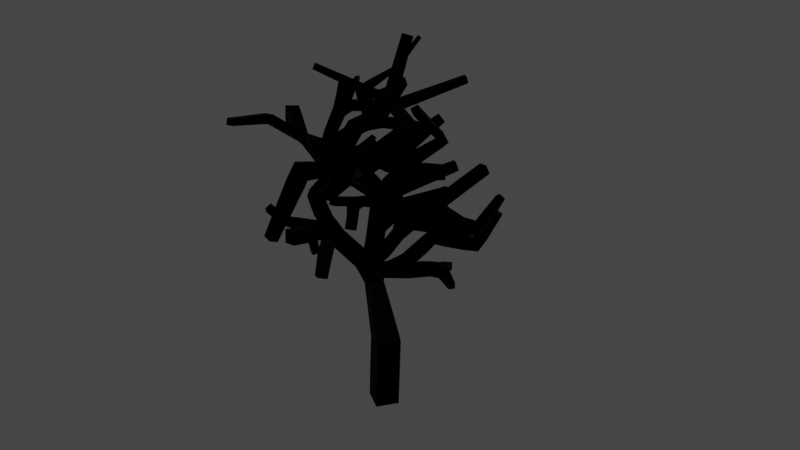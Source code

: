 # Source: tree7.blend  (saved by Blender 3.3.6; exported with 4.5.12 LTS)
import bpy
from mathutils import Matrix  # noqa: F401  (used for matrix-valued properties, if any)

bpy.ops.wm.read_factory_settings(use_empty=True)
scene = bpy.context.scene
scene.name = 'Scene'

# ---- collections
col_collection = bpy.data.collections.new('Collection'); scene.collection.children.link(col_collection)

# ---- materials (node trees are filled in below, after node groups)
mat_material = bpy.data.materials.new('Material')
mat_material.alpha_threshold = 0.0
mat_material.use_transparent_shadow = False
mat_material.roughness = 0.5
mat_material.line_color = (0.0, 0.0, 0.0, 1.0)

# ---- material node trees
mat_material.use_nodes = True; mat_material.node_tree.nodes.clear()
_N = mat_material.node_tree.nodes; _L = mat_material.node_tree.links
n0 = _N.new('ShaderNodeOutputMaterial'); n0.name = 'Material Output'; n0.location = (300, 300)
n1 = _N.new('ShaderNodeBsdfPrincipled'); n1.name = 'Principled BSDF'; n1.location = (10, 300)
n1.distribution = 'GGX'
n1.subsurface_method = 'RANDOM_WALK_SKIN'
n1.inputs[0].default_value = (0.0, 0.0, 0.0, 1.0)
n1.inputs[3].default_value = 1.45
n1.inputs[13].default_value = 0.01181
n1.inputs[27].default_value = (0.0, 0.0, 0.0, 1.0)
n1.inputs[28].default_value = 1.0
_L.new(n1.outputs[0], n0.inputs[0])
n0.is_active_output = True

# ---- world
world_world = bpy.data.worlds.new('World'); scene.world = world_world
world_world.use_nodes = True; world_world.node_tree.nodes.clear()
_N = world_world.node_tree.nodes; _L = world_world.node_tree.links
n0 = _N.new('ShaderNodeOutputWorld'); n0.name = 'World Output'; n0.location = (300, 300)
n1 = _N.new('ShaderNodeBackground'); n1.name = 'Background'; n1.location = (10, 300)
n1.inputs[0].default_value = (0.05088, 0.05088, 0.05088, 1.0)
_L.new(n1.outputs[0], n0.inputs[0])
n0.is_active_output = True
world_world.color = (0.05088, 0.05088, 0.05088)
world_world.use_sun_shadow = False
world_world.sun_shadow_jitter_overblur = 0.0

# ---- meshes
me_cube = bpy.data.meshes.new('Cube')
me_cube.from_pydata([(0.2539, 0.05872, -0.0344), (0.05429, -0.2549, -0.0344), (-0.2539, -0.05872, 0.0344), (-0.05429, 0.2549, 0.0344), (0.435, -0.05812, 1.135), (0.2341, -0.3702, 1.114), (-0.07832, -0.1689, 1.11), (0.1225, 0.1432, 1.131), (-1.558, 0.01576, 2.535), (-1.489, 0.1597, 2.546), (-1.59, 0.1997, 2.663), (-1.659, 0.05569, 2.653), (-1.532, 0.04818, 3.106), (-1.412, 0.1823, 3.053), (-1.303, 0.1425, 3.2), (-1.423, 0.008394, 3.253), (-0.7097, -0.424, 2.005), (-0.8569, -0.4865, 2.005), (-0.8064, -0.6055, 2.099), (-0.6591, -0.5429, 2.099), (0.7528, -0.6528, 3.546), (0.6173, -0.4839, 3.546), (0.7611, -0.3684, 3.659), (0.8967, -0.5374, 3.659), (1.16, -0.04843, 2.89), (1.268, -0.2183, 2.9), (1.216, -0.24, 3.093), (1.108, -0.0701, 3.084), (-1.16, -0.4244, 4.124), (-1.113, -0.2968, 4.121), (-1.089, -0.3016, 4.254), (-1.136, -0.4292, 4.258), (-0.6866, -0.391, 3.835), (-0.8934, -0.3347, 3.804), (-0.8755, -0.184, 3.959), (-0.6686, -0.2402, 3.99), (-1.567, -0.4926, 2.745), (-1.652, -0.4035, 2.758), (-1.601, -0.3691, 2.866), (-1.515, -0.4583, 2.853), (-1.596, 0.1764, 2.051), (-1.536, 0.2795, 2.075), (-1.642, 0.3346, 2.1), (-1.701, 0.2315, 2.076), (1.634, 0.3125, 2.769), (1.756, 0.1605, 2.78), (1.697, 0.1257, 2.962), (1.575, 0.2777, 2.952), (1.047, 0.28, 2.329), (1.155, 0.3223, 2.329), (1.145, 0.3481, 2.442), (1.036, 0.3059, 2.442), (1.775, -0.4279, 2.398), (1.717, -0.5027, 2.398), (1.722, -0.5067, 2.493), (1.78, -0.4319, 2.493), (1.921, 0.5197, 3.295), (1.979, 0.4482, 3.3), (1.92, 0.4045, 3.356), (1.862, 0.476, 3.351), (1.443, -0.5587, 3.581), (1.411, -0.4082, 3.581), (1.538, -0.3815, 3.664), (1.57, -0.532, 3.664), (2.246, -0.3892, 3.306), (2.24, -0.5431, 3.307), (2.166, -0.5394, 3.441), (2.171, -0.3856, 3.44), (1.297, -0.488, 3.527), (1.162, -0.6581, 3.527), (1.021, -0.5468, 3.648), (1.156, -0.3768, 3.648), (1.277, 0.2036, 3.914), (1.328, 0.1504, 3.914), (1.33, 0.1526, 3.987), (1.28, 0.2057, 3.987), (0.8803, 0.5772, 4.248), (0.9813, 0.5197, 4.212), (0.9344, 0.4138, 4.25), (0.8334, 0.4714, 4.286), (0.8084, 0.6649, 4.476), (0.8639, 0.5146, 4.476), (0.7708, 0.4802, 4.601), (0.7153, 0.6305, 4.601), (-0.0375, -0.1213, 4.158), (0.02726, -0.03383, 4.158), (0.05907, -0.05736, 4.259), (-0.005693, -0.1449, 4.259), (-0.2538, 0.9288, 4.187), (-0.104, 0.8636, 4.187), (-0.08792, 0.9006, 4.346), (-0.2377, 0.9658, 4.346), (-0.7959, 0.4781, 4.843), (-0.7003, 0.5975, 4.757), (-0.5551, 0.5355, 4.833), (-0.6508, 0.416, 4.919), (-0.486, 1.098, 5.141), (-0.4498, 1.123, 5.088), (-0.3942, 1.091, 5.111), (-0.4303, 1.066, 5.164), (-1.873, 0.001989, 4.333), (-1.744, 0.1751, 4.315), (-1.767, 0.2144, 4.527), (-1.896, 0.04126, 4.545), (-1.054, 0.6142, 4.94), (-0.8773, 0.5812, 4.94), (-0.9087, 0.4135, 4.995), (-1.085, 0.4465, 4.995), (-1.706, 1.518, 4.741), (-1.647, 1.553, 4.741), (-1.642, 1.544, 4.809), (-1.701, 1.51, 4.809), (-2.155, 0.2767, 4.061), (-2.069, 0.3789, 4.053), (-2.129, 0.4368, 4.158), (-2.215, 0.3346, 4.165), (-1.722, 0.8711, 3.796), (-1.638, 0.9375, 3.796), (-1.618, 0.9124, 3.898), (-1.702, 0.846, 3.898), (-1.638, -0.09379, 3.338), (-1.684, -0.003058, 3.338), (-1.712, -0.01716, 3.436), (-1.665, -0.1079, 3.436), (-0.9201, -0.5461, 4.178), (-1.048, -0.5059, 4.153), (-1.037, -0.4106, 4.249), (-0.9092, -0.4507, 4.275), (0.2067, -0.1319, 2.839), (0.06248, -0.157, 2.839), (0.06934, -0.1964, 2.98), (0.2136, -0.1713, 2.98), (0.3187, -1.263, 3.572), (0.1949, -1.252, 3.572), (0.1976, -1.222, 3.693), (0.3214, -1.233, 3.693), (-0.1432, 0.5922, 3.468), (0.03635, 0.5735, 3.46), (0.0423, 0.552, 3.639), (-0.1373, 0.5707, 3.647), (-1.653, 0.8193, 3.389), (-1.573, 0.85, 3.34), (-1.52, 0.8424, 3.422), (-1.6, 0.8116, 3.471), (0.3955, 1.242, 3.095), (0.5735, 1.137, 3.095), (0.5595, 1.113, 3.3), (0.3815, 1.218, 3.3), (-1.34, 0.9617, 4.011), (-1.124, 0.9823, 4.007), (-1.114, 0.9079, 4.211), (-1.33, 0.8873, 4.214), (-1.375, 1.526, 4.049), (-1.16, 1.551, 4.046), (-1.151, 1.492, 4.254), (-1.366, 1.467, 4.257), (-1.305, 1.095, 3.563), (-1.088, 1.109, 3.563), (-1.087, 1.087, 3.778), (-1.303, 1.072, 3.778), (-0.1683, -1.259, 3.918), (-0.3849, -1.257, 3.918), (-0.386, -1.311, 4.127), (-0.1695, -1.314, 4.128), (-1.05, -1.091, 4.561), (-1.186, -1.097, 4.566), (-1.183, -1.045, 4.692), (-1.047, -1.039, 4.687), (0.3695, -0.8935, 3.122), (0.2468, -0.9136, 3.122), (0.2657, -1.029, 3.164), (0.3884, -1.009, 3.164), (-0.955, -0.8747, 2.631), (-1.169, -0.8397, 2.631), (-1.166, -0.823, 2.847), (-0.9523, -0.858, 2.847), (-1.638, -0.7517, 3.01), (-1.738, -0.6881, 3.046), (-1.669, -0.624, 3.127), (-1.568, -0.6877, 3.091), (-0.2515, -0.7157, 3.422), (-0.3815, -0.7726, 3.422), (-0.378, -0.7806, 3.563), (-0.248, -0.7237, 3.563), (0.7401, 1.028, 3.678), (0.8496, 0.9369, 3.678), (0.8214, 0.9031, 3.813), (0.712, 0.9943, 3.813), (-1.121, 1.825, 4.257), (-0.9588, 1.771, 4.26), (-0.9652, 1.761, 4.43), (-1.127, 1.815, 4.427), (-0.3549, -0.8434, 5.371), (-0.4443, -0.7961, 5.371), (-0.4219, -0.7538, 5.46), (-0.3326, -0.8011, 5.46), (-0.7504, -2.101, 4.749), (-0.8459, -2.129, 4.76), (-0.8405, -2.111, 4.858), (-0.7449, -2.083, 4.847), (-0.02408, -2.079, 3.199), (-0.1685, -2.099, 3.187), (-0.164, -2.197, 3.295), (-0.01957, -2.177, 3.307), (2.612, -0.4086, 3.846), (2.61, -0.5075, 3.849), (2.53, -0.5048, 3.907), (2.532, -0.406, 3.904), (-1.122, 1.944, 3.834), (-0.9852, 1.969, 3.834), (-0.9804, 1.942, 3.97), (-1.117, 1.917, 3.97), (-1.492, 2.393, 4.545), (-1.334, 2.419, 4.546), (-1.323, 2.345, 4.687), (-1.48, 2.319, 4.686), (0.09772, 1.397, 3.355), (0.2704, 1.344, 3.347), (0.2848, 1.365, 3.526), (0.1122, 1.418, 3.534), (1.282, 0.9626, 3.72), (1.429, 0.9168, 3.72), (1.411, 0.8566, 3.861), (1.264, 0.9025, 3.861), (-0.342, 2.767, 4.64), (-0.2432, 2.69, 4.635), (-0.2611, 2.658, 4.755), (-0.36, 2.735, 4.761), (0.2415, 0.5768, 5.727), (0.3593, 0.5227, 5.727), (0.3082, 0.4116, 5.77), (0.1905, 0.4658, 5.77), (-0.4066, 1.549, 5.547), (-0.3682, 1.583, 5.502), (-0.3123, 1.551, 5.526), (-0.3507, 1.517, 5.571), (-0.4462, 0.9818, 2.756), (-0.2353, 1.031, 2.756), (-0.2598, 1.136, 2.943), (-0.4707, 1.087, 2.943), (-1.968, 2.112, 3.586), (-1.888, 2.139, 3.537), (-1.837, 2.139, 3.62), (-1.917, 2.112, 3.669), (1.118, -0.355, 4.95), (1.201, -0.3924, 4.87), (1.115, -0.4543, 4.81), (1.032, -0.4169, 4.891), (0.2985, 0.03034, 0.2462), (0.09887, -0.2832, 0.2462), (-0.2093, -0.0871, 0.315), (-0.009703, 0.2265, 0.315), (0.343, 0.001965, 0.5268), (0.1435, -0.3116, 0.5268), (-0.1647, -0.1155, 0.5956), (0.03488, 0.1981, 0.5956), (0.3876, -0.02641, 0.8074), (0.188, -0.34, 0.8074), (-0.1201, -0.1438, 0.8762), (0.07946, 0.1697, 0.8762), (0.3054, -0.05977, 1.543), (0.135, -0.3281, 1.507), (-0.1254, -0.1541, 1.442), (0.045, 0.1143, 1.478), (0.2153, -0.06054, 1.807), (0.06512, -0.2972, 1.775), (-0.1645, -0.1437, 1.718), (-0.01423, 0.09291, 1.75), (0.1347, -0.06124, 2.044), (0.002515, -0.2694, 2.016), (-0.1995, -0.1344, 1.965), (-0.06729, 0.07376, 1.993), (-0.2176, 0.03066, 2.393), (0.00702, 0.09635, 2.34), (0.009575, -0.1374, 2.444), (-0.1951, -0.1763, 2.431), (-0.2443, 0.1129, 2.547), (-0.03314, 0.1609, 2.547), (0.01175, -0.03645, 2.624), (-0.1994, -0.08449, 2.624), (-0.2593, 0.1789, 2.725), (-0.04816, 0.2269, 2.725), (-0.003268, 0.02956, 2.802), (-0.2145, -0.01847, 2.802), (-0.2744, 0.2449, 2.903), (-0.06317, 0.2929, 2.903), (-0.01828, 0.09558, 2.98), (-0.2295, 0.04754, 2.98), (-0.2971, 0.3436, 3.097), (-0.08607, 0.3923, 3.097), (-0.07305, 0.1887, 3.15), (-0.2445, 0.1136, 3.158), (-0.03789, 0.107, 3.337), (-0.2521, 0.07517, 3.337), (-0.2873, 0.1937, 3.492), (-0.05853, 0.246, 3.501), (-0.01686, -0.0347, 3.459), (-0.2311, -0.0665, 3.459), (-0.2517, 0.07256, 3.624), (-0.0375, 0.1044, 3.624), (0.004171, -0.1764, 3.581), (-0.2101, -0.2082, 3.581), (-0.2307, -0.06911, 3.746), (-0.01647, -0.03731, 3.746), (0.1299, -0.07573, 2.348), (-0.1144, 0.01365, 2.442), (0.1273, 0.1512, 2.451), (0.233, -0.03292, 2.451), (0.08787, -0.1163, 2.582), (-0.01787, 0.06787, 2.582), (0.2212, 0.2039, 2.591), (0.3259, 0.0216, 2.591), (0.1822, -0.06093, 2.72), (0.07745, 0.1214, 2.72), (0.3143, 0.2562, 2.729), (0.418, 0.07568, 2.729), (0.2757, -0.006043, 2.857), (0.172, 0.1745, 2.857), (-0.3069, -0.2021, 2.224), (-0.3069, 0.01447, 2.224), (-0.477, -0.2021, 2.314), (-0.477, 0.01447, 2.314), (-0.3759, 0.01447, 2.506), (-0.3759, -0.2021, 2.506), (-0.6471, -0.2021, 2.404), (-0.6471, 0.01447, 2.404), (-0.5461, 0.01447, 2.595), (-0.5461, -0.2021, 2.595), (-0.8173, -0.2021, 2.494), (-0.8173, 0.01447, 2.494), (-0.7162, 0.01447, 2.685), (-0.7162, -0.2021, 2.685), (-1.162, -0.122, 2.588), (-1.086, 0.05815, 2.556), (-1.103, 0.07313, 2.743), (-1.16, -0.1079, 2.776), (-1.303, -0.0753, 2.543), (-1.247, 0.1016, 2.543), (-1.268, 0.1083, 2.728), (-1.324, -0.06865, 2.728), (-1.449, -0.02221, 2.531), (-1.397, 0.1423, 2.531), (-1.417, 0.1484, 2.703), (-1.469, -0.01602, 2.703), (-0.9649, 0.02932, 2.886), (-1.041, -0.1648, 2.886), (-1.289, -0.06346, 2.853), (-1.215, 0.1239, 2.853), (-1.088, 0.07402, 3.002), (-1.162, -0.1133, 3.002), (-1.401, -0.01551, 2.97), (-1.33, 0.1653, 2.97), (-1.208, 0.1172, 3.113), (-1.279, -0.06362, 3.113), (-0.8315, -0.08276, 2.465), (-1.018, -0.162, 2.465), (-0.9081, -0.3105, 2.585), (-0.7675, -0.2334, 2.584), (-0.7985, -0.1752, 2.34), (-0.9743, -0.2499, 2.34), (-0.914, -0.392, 2.453), (-0.7381, -0.3173, 2.453), (-0.7676, -0.2615, 2.224), (-0.9336, -0.332, 2.224), (-0.8766, -0.4661, 2.33), (-0.7107, -0.3956, 2.33), (-0.7382, -0.3441, 2.113), (-0.8946, -0.4105, 2.113), (-0.8409, -0.5369, 2.213), (-0.6845, -0.4704, 2.213), (0.1698, -0.08381, 2.177), (0.08602, -0.2835, 2.177), (0.03716, -0.263, 2.387), (0.3595, -0.1634, 2.229), (0.2758, -0.3631, 2.229), (0.2269, -0.3426, 2.439), (0.3107, -0.1429, 2.439), (0.5493, -0.243, 2.281), (0.4655, -0.4427, 2.281), (0.4166, -0.4222, 2.491), (0.5004, -0.2225, 2.491), (0.3371, -0.007704, 3.007), (0.1979, 0.1444, 3.007), (0.3299, 0.2652, 3.11), (0.4691, 0.113, 3.11), (0.2829, -0.05735, 3.135), (0.1376, 0.1125, 3.179), (0.2756, 0.2155, 3.238), (0.4148, 0.06339, 3.238), (0.6154, 0.09649, 2.904), (0.4827, -0.04411, 2.904), (0.437, -0.00105, 3.087), (0.5697, 0.1396, 3.087), (0.7255, -0.01484, 2.963), (0.6002, -0.1477, 2.963), (0.5571, -0.107, 3.136), (0.6824, 0.02584, 3.136), (0.8286, -0.119, 3.019), (0.7101, -0.2446, 3.019), (0.6693, -0.2061, 3.182), (0.7878, -0.08053, 3.182), (0.9273, -0.2187, 3.072), (0.8154, -0.3373, 3.072), (0.7769, -0.301, 3.226), (0.9081, -0.1786, 3.206), (0.8968, -0.5078, 3.26), (0.79, -0.3748, 3.26), (0.9059, -0.2594, 3.338), (1.031, -0.4331, 3.326), (0.8286, -0.5764, 3.395), (0.7082, -0.4264, 3.395), (0.8359, -0.3239, 3.496), (0.9563, -0.4739, 3.496), (1.1, -0.2856, 3.137), (1.082, -0.4527, 3.137), (1.046, -0.2826, 3.326), (1.278, -0.2947, 3.161), (1.258, -0.4818, 3.161), (1.223, -0.4781, 3.346), (1.243, -0.2909, 3.346), (1.482, -0.3051, 3.188), (1.46, -0.5153, 3.188), (1.42, -0.5111, 3.396), (1.443, -0.3008, 3.396), (0.3366, -0.1885, 3.275), (0.1505, -0.2038, 3.275), (0.1561, -0.1171, 3.442), (0.3329, -0.1437, 3.456), (0.3416, -0.3382, 3.319), (0.17, -0.3523, 3.319), (0.1666, -0.311, 3.486), (0.3382, -0.2969, 3.486), (0.3462, -0.4731, 3.359), (0.1875, -0.4861, 3.359), (0.1844, -0.4479, 3.514), (0.343, -0.4349, 3.514), (0.3504, -0.5992, 3.397), (0.2039, -0.6112, 3.397), (0.201, -0.5759, 3.54), (0.3475, -0.5639, 3.54), (0.3545, -0.7191, 3.433), (0.2195, -0.7301, 3.433), (0.2168, -0.6977, 3.564), (0.3518, -0.6866, 3.564), (0.1367, -0.07591, 3.223), (0.1603, 0.1309, 3.428), (0.06027, -0.07783, 3.234), (0.05511, 0.1283, 3.234), (0.08453, 0.1378, 3.467), (0.08898, -0.07711, 3.438), (0.7986, -0.2221, 2.353), (0.9001, -0.3957, 2.353), (0.9045, -0.4028, 2.53), (0.8048, -0.2218, 2.53), (0.9441, -0.1446, 2.372), (1.039, -0.3068, 2.372), (1.027, -0.314, 2.559), (0.9318, -0.1518, 2.559), (1.081, -0.07179, 2.389), (1.169, -0.2235, 2.389), (1.158, -0.2302, 2.565), (1.069, -0.07851, 2.565), (0.792, -0.47, 2.66), (0.6939, -0.2814, 2.66), (0.9525, -0.1491, 2.646), (1.049, -0.3342, 2.646), (0.921, -0.4007, 2.797), (0.8247, -0.2155, 2.797), (1.079, -0.0856, 2.783), (1.173, -0.2674, 2.783), (1.048, -0.3327, 2.932), (0.9531, -0.1509, 2.932), (-0.3911, 0.1595, 3.285), (-0.4242, 0.3735, 3.285), (-0.3349, 0.3873, 3.482), (-0.5778, 0.1306, 3.372), (-0.6109, 0.3446, 3.372), (-0.5216, 0.3584, 3.569), (-0.4885, 0.1444, 3.569), (-0.2181, 0.4011, 3.143), (0.01055, 0.286, 3.302), (-0.1066, 0.501, 3.301), (-0.146, 0.44, 3.072), (-0.0318, 0.2299, 3.095), (0.07891, 0.3268, 3.228), (-0.02467, 0.509, 3.228), (-0.2873, -0.4233, 3.825), (-0.3427, -0.241, 3.825), (-0.2426, -0.2105, 3.984), (-0.2093, -0.4092, 3.961), (-0.4159, -0.452, 3.923), (-0.4656, -0.2886, 3.923), (-0.3758, -0.2614, 4.066), (-0.3261, -0.4247, 4.066), (-0.5325, -0.4781, 4.012), (-0.577, -0.3319, 4.012), (-0.5097, -0.3134, 4.129), (-0.4522, -0.4537, 4.14), (0.1343, -0.2224, 3.785), (0.09448, -0.3994, 3.785), (0.0003053, -0.4233, 3.944), (0.05879, -0.2054, 3.949), (0.2447, -0.2598, 3.853), (0.2102, -0.4128, 3.853), (0.145, -0.3981, 3.995), (0.1794, -0.2452, 3.995), (0.3422, -0.2929, 3.914), (0.3126, -0.4247, 3.914), (0.2564, -0.412, 4.036), (0.286, -0.2803, 4.036), (-0.7642, -0.4776, 4.094), (-0.7456, -0.3403, 4.115), (-0.7281, -0.368, 4.246), (-0.7544, -0.4788, 4.23), (-0.8889, -0.4617, 4.103), (-0.8717, -0.3267, 4.103), (-0.8618, -0.328, 4.239), (-0.879, -0.4629, 4.239), (-1.014, -0.4458, 4.112), (-0.9963, -0.3108, 4.112), (-0.9865, -0.3121, 4.248), (-1.004, -0.447, 4.248), (-0.6379, -0.2802, 4.127), (-0.5629, -0.3456, 4.258), (-0.6694, -0.32, 4.253), (-0.625, -0.1502, 4.155), (-0.4833, -0.19, 4.155), (-0.4946, -0.2303, 4.296), (-0.6363, -0.1905, 4.296), (-0.5888, -0.008954, 4.195), (-0.4407, -0.05046, 4.195), (-0.4525, -0.09256, 4.342), (-0.6006, -0.05105, 4.342), (-0.5508, 0.1394, 4.236), (-0.3961, 0.09604, 4.236), (-0.4084, 0.05206, 4.39), (-0.5631, 0.09542, 4.39), (-0.5113, 0.2933, 4.28), (-0.3498, 0.248, 4.28), (-0.3626, 0.202, 4.441), (-0.5242, 0.2473, 4.441), (0.3363, -0.274, 3.994), (0.4648, -0.3036, 3.964), (0.4711, -0.3202, 4.088), (0.3517, -0.3029, 4.106), (0.341, -0.1823, 4.004), (0.4765, -0.1918, 4.004), (0.4739, -0.2287, 4.135), (0.3384, -0.2193, 4.135), (0.3422, -0.04549, 4.034), (0.4942, -0.05609, 4.034), (0.4913, -0.09754, 4.181), (0.3394, -0.08695, 4.181), (0.3437, 0.1134, 4.069), (0.5148, 0.1015, 4.069), (0.5116, 0.05479, 4.234), (0.3404, 0.06672, 4.234), (0.3453, 0.291, 4.108), (0.5379, 0.2776, 4.108), (0.5342, 0.2251, 4.294), (0.35, 0.2413, 4.328), (0.4692, -0.4388, 3.947), (0.484, -0.4386, 4.078), (0.5821, -0.2939, 3.922), (0.5843, -0.4491, 3.922), (0.6018, -0.4489, 4.076), (0.5996, -0.2937, 4.076), (-0.6488, -0.0219, 3.58), (-0.8645, -0.002758, 3.58), (-0.8597, 0.1132, 3.716), (-0.6381, 0.0986, 3.76), (-0.6636, -0.1896, 3.694), (-0.8794, -0.1705, 3.694), (-0.8687, -0.04995, 3.874), (-0.6529, -0.06909, 3.874), (-0.8774, 0.1087, 3.456), (-0.8753, 0.3253, 3.456), (-0.8708, 0.3719, 3.689), (-1.011, 0.11, 3.463), (-1.026, 0.3694, 3.476), (-1.03, 0.3544, 3.715), (-0.9998, 0.1099, 3.68), (-1.083, -0.2771, 2.604), (-1.067, -0.2613, 2.805), (-1.225, -0.3406, 2.656), (-1.304, -0.1884, 2.656), (-1.278, -0.1748, 2.825), (-1.199, -0.3271, 2.825), (-1.346, -0.3941, 2.687), (-1.417, -0.2568, 2.687), (-1.394, -0.2445, 2.84), (-1.322, -0.3819, 2.84), (-1.458, -0.4438, 2.717), (-1.522, -0.3204, 2.717), (-1.501, -0.3094, 2.854), (-1.437, -0.4328, 2.854), (-1.559, 0.05457, 2.415), (-1.486, 0.1807, 2.444), (-1.615, 0.2482, 2.474), (-1.688, 0.122, 2.445), (-1.572, 0.09746, 2.287), (-1.504, 0.2155, 2.314), (-1.624, 0.2786, 2.342), (-1.693, 0.1606, 2.315), (-1.584, 0.1377, 2.166), (-1.52, 0.2481, 2.192), (-1.633, 0.3072, 2.218), (-1.697, 0.1968, 2.193), (1.236, 0.0107, 2.857), (1.358, -0.1466, 2.867), (1.384, -0.1133, 3.062), (1.262, 0.04396, 3.052), (1.356, 0.101, 2.826), (1.477, -0.055, 2.836), (1.503, -0.02201, 3.03), (1.382, 0.134, 3.02), (1.475, 0.1906, 2.796), (1.595, 0.03582, 2.806), (1.621, 0.06854, 2.998), (1.5, 0.2233, 2.988), (1.138, -0.0003707, 2.384), (1.277, 0.0539, 2.384), (1.264, 0.08707, 2.53), (1.125, 0.0328, 2.53), (1.105, 0.09947, 2.365), (1.234, 0.1495, 2.365), (1.222, 0.18, 2.499), (1.094, 0.13, 2.499), (1.075, 0.192, 2.347), (1.193, 0.238, 2.347), (1.182, 0.2662, 2.47), (1.064, 0.2201, 2.47), (1.429, -0.1258, 2.404), (1.34, -0.2397, 2.404), (1.348, -0.2457, 2.548), (1.437, -0.1318, 2.548), (1.527, -0.2116, 2.402), (1.447, -0.3145, 2.402), (1.454, -0.3199, 2.533), (1.534, -0.2171, 2.533), (1.615, -0.2885, 2.401), (1.543, -0.3814, 2.401), (1.549, -0.3863, 2.518), (1.622, -0.2934, 2.518), (1.697, -0.3601, 2.399), (1.632, -0.4437, 2.399), (1.638, -0.4481, 2.505), (1.703, -0.3645, 2.505), (1.744, 0.3953, 2.952), (1.847, 0.2687, 2.961), (1.743, 0.1913, 3.06), (1.64, 0.3179, 3.051), (1.796, 0.4318, 3.052), (1.886, 0.3213, 3.061), (1.795, 0.2538, 3.147), (1.705, 0.3642, 3.138), (1.841, 0.4635, 3.14), (1.92, 0.3671, 3.147), (1.84, 0.3082, 3.223), (1.762, 0.4046, 3.215), (1.882, 0.4926, 3.22), (1.95, 0.409, 3.226), (1.881, 0.3579, 3.292), (1.813, 0.4415, 3.285), (1.511, -0.5629, 3.446), (1.472, -0.377, 3.446), (1.628, -0.344, 3.548), (1.667, -0.5299, 3.548), (1.901, -0.3439, 3.249), (1.889, -0.5469, 3.249), (1.874, -0.546, 3.451), (1.886, -0.343, 3.451), (2.066, -0.3669, 3.274), (2.055, -0.5441, 3.274), (2.042, -0.5433, 3.451), (2.053, -0.3661, 3.451), (1.115, -0.3745, 3.253), (1.01, -0.5084, 3.253), (0.8988, -0.4208, 3.348), (1.201, -0.4282, 3.383), (1.082, -0.5793, 3.383), (0.9568, -0.4805, 3.49), (1.076, -0.3294, 3.49), (0.8356, -0.1835, 3.926), (0.9261, -0.2877, 3.898), (0.9308, -0.2833, 4.053), (0.8241, -0.171, 4.053), (0.9178, -0.09395, 3.901), (1.013, -0.1935, 3.901), (1.017, -0.1896, 4.039), (0.922, -0.08999, 4.039), (1.002, -0.02438, 3.904), (1.086, -0.1131, 3.904), (1.09, -0.1096, 4.027), (1.006, -0.02085, 4.027), (1.078, 0.03843, 3.907), (1.153, -0.0405, 3.907), (1.156, -0.03736, 4.016), (1.081, 0.04157, 4.016), (1.148, 0.09665, 3.909), (1.215, 0.02681, 3.909), (1.217, 0.02959, 4.006), (1.151, 0.09943, 4.006), (1.214, 0.1515, 3.912), (1.273, 0.09018, 3.912), (1.275, 0.09261, 3.996), (1.217, 0.1539, 3.996), (0.6846, -0.1569, 3.954), (0.8419, -0.2398, 4.118), (0.6746, -0.205, 4.118), (0.7167, -0.02551, 4.0), (0.8747, -0.05834, 4.0), (0.8653, -0.1038, 4.155), (0.7072, -0.07097, 4.155), (0.7461, 0.09479, 4.042), (0.8957, 0.06372, 4.042), (0.8867, 0.02071, 4.188), (0.7372, 0.05177, 4.188), (0.7739, 0.2084, 4.081), (0.9154, 0.179, 4.081), (0.907, 0.1383, 4.22), (0.7654, 0.1677, 4.22), (0.8005, 0.3173, 4.119), (0.9344, 0.2895, 4.119), (0.9264, 0.251, 4.25), (0.7925, 0.2788, 4.25), (0.8263, 0.4226, 4.155), (0.9527, 0.3964, 4.155), (0.9451, 0.36, 4.279), (0.8187, 0.3863, 4.279), (0.6053, 0.6084, 4.288), (0.6729, 0.4255, 4.288), (0.5222, 0.3645, 4.46), (0.492, 0.5665, 4.441), (0.7103, 0.6376, 4.385), (0.7717, 0.4716, 4.385), (0.6688, 0.4336, 4.524), (0.6075, 0.5996, 4.524), (0.2332, 0.4004, 4.362), (0.3597, 0.5017, 4.48), (0.2802, 0.1902, 4.504), (0.1635, 0.3359, 4.504), (0.2814, 0.4303, 4.614), (0.3981, 0.2846, 4.614), (0.2071, 0.1398, 4.637), (0.09833, 0.2755, 4.637), (0.2082, 0.3635, 4.739), (0.317, 0.2278, 4.739), (0.265, -0.3481, 4.008), (0.2982, -0.3727, 4.113), (0.1881, -0.2905, 4.046), (0.255, -0.2001, 4.046), (0.2878, -0.2244, 4.15), (0.2209, -0.3148, 4.15), (0.1123, -0.2337, 4.083), (0.1785, -0.1442, 4.083), (0.2109, -0.1683, 4.187), (0.1448, -0.2577, 4.187), (0.03714, -0.1773, 4.121), (0.1026, -0.08884, 4.121), (0.1348, -0.1126, 4.223), (0.06929, -0.2011, 4.223), (-0.4223, 0.5527, 4.288), (-0.2645, 0.484, 4.288), (-0.2475, 0.5229, 4.455), (-0.4053, 0.5916, 4.455), (-0.3652, 0.68, 4.254), (-0.2102, 0.6125, 4.254), (-0.1935, 0.6508, 4.418), (-0.3486, 0.7183, 4.418), (-0.3092, 0.8051, 4.22), (-0.1568, 0.7388, 4.22), (-0.1404, 0.7764, 4.382), (-0.2928, 0.8427, 4.382), (-0.5847, 0.3805, 4.501), (-0.5248, 0.5451, 4.501), (-0.3899, 0.496, 4.602), (-0.4498, 0.3314, 4.602), (-0.6788, 0.4148, 4.645), (-0.6189, 0.5794, 4.645), (-0.484, 0.5303, 4.745), (-0.5439, 0.3657, 4.745), (-0.7008, 0.6948, 4.958), (-0.6316, 0.7271, 4.836), (-0.5147, 0.6569, 4.883), (-0.5839, 0.6246, 5.006), (-0.6466, 0.7969, 5.005), (-0.5865, 0.825, 4.898), (-0.485, 0.7641, 4.94), (-0.5451, 0.736, 5.046), (-0.6005, 0.8839, 5.044), (-0.5481, 0.9084, 4.952), (-0.4597, 0.8553, 4.988), (-0.5121, 0.8309, 5.08), (-0.5589, 0.9623, 5.08), (-0.5135, 0.9835, 5.0), (-0.4369, 0.9375, 5.031), (-0.4823, 0.9164, 5.111), (-0.5204, 1.035, 5.113), (-0.4815, 1.053, 5.044), (-0.4159, 1.014, 5.071), (-0.4547, 0.9955, 5.139), (-0.7967, -0.23, 4.191), (-0.6656, -0.1693, 4.191), (-0.6397, -0.2253, 4.321), (-0.7708, -0.286, 4.321), (-0.8527, -0.1148, 4.248), (-0.7172, -0.05206, 4.248), (-0.6904, -0.1099, 4.383), (-0.826, -0.1726, 4.383), (-0.9113, 0.005477, 4.309), (-0.7711, 0.07038, 4.309), (-0.7434, 0.01059, 4.448), (-0.8836, -0.05431, 4.448), (-0.9717, 0.1297, 4.371), (-0.8268, 0.1968, 4.371), (-0.7981, 0.135, 4.515), (-0.9431, 0.06788, 4.515), (-1.034, 0.2571, 4.435), (-0.8839, 0.3265, 4.435), (-0.8543, 0.2626, 4.584), (-1.004, 0.1932, 4.584), (-1.27, -0.3595, 4.155), (-1.192, -0.2371, 4.143), (-1.152, -0.2495, 4.283), (-1.23, -0.3718, 4.295), (-1.402, -0.2798, 4.192), (-1.315, -0.1453, 4.179), (-1.271, -0.1588, 4.333), (-1.358, -0.2934, 4.346), (-1.555, -0.1868, 4.236), (-1.46, -0.03808, 4.221), (-1.411, -0.05308, 4.391), (-1.507, -0.2019, 4.406), (-1.725, -0.08409, 4.283), (-1.619, 0.08041, 4.268), (-1.565, 0.06381, 4.456), (-1.671, -0.1007, 4.472), (-1.081, 0.5425, 4.656), (-0.91, 0.5289, 4.656), (-0.9268, 0.3332, 4.73), (-1.097, 0.3651, 4.73), (-1.06, 0.5705, 4.808), (-0.8869, 0.538, 4.808), (-0.9178, 0.373, 4.862), (-1.091, 0.4055, 4.862), (-1.193, 0.5616, 4.536), (-1.062, 0.6388, 4.536), (-1.05, 0.6193, 4.687), (-1.182, 0.5421, 4.687), (-1.261, 0.6888, 4.564), (-1.139, 0.7604, 4.564), (-1.129, 0.7423, 4.703), (-1.251, 0.6708, 4.703), (-1.32, 0.7975, 4.587), (-1.206, 0.8642, 4.587), (-1.196, 0.8474, 4.717), (-1.31, 0.7807, 4.717), (-1.372, 0.8956, 4.608), (-1.266, 0.9579, 4.608), (-1.257, 0.9422, 4.73), (-1.363, 0.8799, 4.73), (-1.421, 0.9865, 4.627), (-1.321, 1.045, 4.627), (-1.313, 1.03, 4.741), (-1.412, 0.9718, 4.741), (-1.467, 1.072, 4.646), (-1.374, 1.127, 4.646), (-1.366, 1.113, 4.752), (-1.459, 1.058, 4.752), (-1.51, 1.154, 4.663), (-1.424, 1.204, 4.663), (-1.416, 1.192, 4.762), (-1.503, 1.141, 4.762), (-1.552, 1.232, 4.68), (-1.471, 1.279, 4.68), (-1.464, 1.267, 4.772), (-1.545, 1.22, 4.772), (-1.592, 1.307, 4.696), (-1.517, 1.351, 4.696), (-1.511, 1.34, 4.782), (-1.586, 1.296, 4.782), (-1.631, 1.379, 4.711), (-1.562, 1.42, 4.711), (-1.556, 1.41, 4.791), (-1.625, 1.369, 4.791), (-1.669, 1.45, 4.726), (-1.605, 1.487, 4.726), (-1.599, 1.478, 4.8), (-1.663, 1.44, 4.8), (-1.97, 0.1012, 4.232), (-1.853, 0.2406, 4.222), (-1.934, 0.3196, 4.365), (-2.052, 0.1802, 4.375), (-2.068, 0.1934, 4.142), (-1.967, 0.3132, 4.133), (-2.037, 0.3811, 4.256), (-2.138, 0.2613, 4.265), (-1.369, 0.3596, 3.559), (-1.247, 0.4446, 3.579), (-1.187, 0.432, 3.739), (-1.295, 0.3005, 3.755), (-1.454, 0.4829, 3.617), (-1.322, 0.5873, 3.617), (-1.291, 0.5478, 3.777), (-1.423, 0.4434, 3.777), (-1.529, 0.5909, 3.667), (-1.41, 0.6847, 3.667), (-1.382, 0.6492, 3.811), (-1.501, 0.5554, 3.811), (-1.597, 0.6899, 3.712), (-1.491, 0.7741, 3.712), (-1.466, 0.7422, 3.842), (-1.572, 0.6581, 3.842), (-1.661, 0.7828, 3.755), (-1.566, 0.8579, 3.755), (-1.544, 0.8295, 3.871), (-1.639, 0.7544, 3.871), (-1.269, 0.05446, 3.426), (-1.348, 0.2104, 3.426), (-1.396, 0.1862, 3.593), (-1.316, 0.03023, 3.593), (-1.407, -0.001172, 3.393), (-1.475, 0.1303, 3.393), (-1.514, 0.1099, 3.534), (-1.447, -0.0216, 3.534), (-1.528, -0.04957, 3.365), (-1.584, 0.06061, 3.365), (-1.618, 0.04349, 3.483), (-1.561, -0.06669, 3.483), (-0.796, -0.4747, 4.002), (-0.9556, -0.4034, 3.945), (-0.9274, -0.2563, 4.051), (-0.7679, -0.3276, 4.108), (-0.8661, -0.519, 4.103), (-1.004, -0.4574, 4.054), (-0.9797, -0.3303, 4.146), (-0.8418, -0.3919, 4.195), (0.1552, 0.2848, 2.937), (-0.02995, 0.2526, 2.937), (0.164, 0.2343, 3.118), (0.1735, 0.1365, 2.902), (0.002958, 0.1067, 2.902), (0.01107, 0.06018, 3.069), (0.1817, 0.0899, 3.069), (0.1906, -0.001031, 2.87), (0.03345, -0.0284, 2.87), (0.04092, -0.07129, 3.023), (0.198, -0.04392, 3.023), (0.3465, -0.9496, 3.493), (0.2358, -0.9325, 3.473), (0.2254, -0.9085, 3.614), (0.3492, -0.9194, 3.614), (0.3372, -1.054, 3.52), (0.2134, -1.043, 3.52), (0.2161, -1.013, 3.64), (0.3399, -1.024, 3.64), (0.328, -1.159, 3.546), (0.2042, -1.148, 3.546), (0.2068, -1.118, 3.667), (0.3306, -1.129, 3.667), (-0.1192, 0.1995, 3.31), (0.07731, 0.2439, 3.316), (-0.1133, 0.1299, 3.497), (-0.1274, 0.3355, 3.364), (0.06483, 0.3517, 3.364), (0.07049, 0.2842, 3.545), (-0.1217, 0.2681, 3.545), (-0.1354, 0.4672, 3.417), (0.05073, 0.4828, 3.417), (0.05621, 0.4175, 3.592), (-0.1299, 0.4019, 3.592), (-1.573, 0.2671, 3.19), (-1.44, 0.3247, 3.111), (-1.349, 0.2997, 3.245), (-1.481, 0.242, 3.324), (-1.592, 0.3993, 3.238), (-1.472, 0.4514, 3.166), (-1.39, 0.4287, 3.287), (-1.509, 0.3767, 3.359), (-1.609, 0.5159, 3.28), (-1.501, 0.5631, 3.215), (-1.426, 0.5426, 3.324), (-1.534, 0.4954, 3.389), (-1.624, 0.6234, 3.318), (-1.527, 0.6661, 3.259), (-1.459, 0.6476, 3.359), (-1.557, 0.6049, 3.418), (-1.639, 0.7247, 3.355), (-1.551, 0.763, 3.302), (-1.49, 0.7464, 3.391), (-1.578, 0.708, 3.444), (0.04214, 0.6378, 3.0), (0.2201, 0.5337, 3.0), (0.2061, 0.5097, 3.205), (0.02813, 0.6139, 3.205), (0.1305, 0.7888, 3.024), (0.3084, 0.6846, 3.024), (0.2944, 0.6607, 3.229), (0.1165, 0.7648, 3.229), (0.2188, 0.9397, 3.048), (0.3968, 0.8356, 3.048), (0.3828, 0.8116, 3.252), (0.2048, 0.9158, 3.252), (0.3072, 1.091, 3.072), (0.4851, 0.9865, 3.072), (0.4711, 0.9626, 3.276), (0.2932, 1.067, 3.276), (-1.057, 0.4397, 3.598), (-1.289, 0.5562, 3.704), (-1.074, 0.5827, 3.704), (-1.059, 0.4551, 3.879), (-1.274, 0.4285, 3.879), (-1.307, 0.6992, 3.811), (-1.092, 0.7258, 3.811), (-1.076, 0.5982, 3.985), (-1.291, 0.5716, 3.985), (-1.325, 0.8423, 3.917), (-1.11, 0.8689, 3.917), (-1.094, 0.7412, 4.091), (-1.309, 0.7146, 4.091), (-1.35, 1.127, 4.019), (-1.134, 1.141, 4.014), (-1.128, 1.126, 4.23), (-1.344, 1.112, 4.235), (-1.362, 1.318, 4.032), (-1.146, 1.332, 4.028), (-1.14, 1.317, 4.244), (-1.356, 1.303, 4.248), (-1.259, 0.398, 3.489), (-1.257, 0.3754, 3.705), (-1.27, 0.5723, 3.508), (-1.054, 0.5865, 3.508), (-1.053, 0.5638, 3.723), (-1.269, 0.5496, 3.723), (-1.282, 0.7466, 3.526), (-1.066, 0.7607, 3.526), (-1.064, 0.7381, 3.742), (-1.28, 0.7239, 3.742), (-1.293, 0.9209, 3.545), (-1.077, 0.935, 3.545), (-1.076, 0.9124, 3.76), (-1.292, 0.8982, 3.76), (-0.02697, -0.5116, 3.727), (-0.2401, -0.473, 3.727), (-0.06396, -0.7158, 3.775), (-0.2771, -0.6772, 3.775), (-0.2685, -0.6297, 3.986), (-0.05536, -0.6683, 3.986), (-0.101, -0.92, 3.822), (-0.3141, -0.8814, 3.822), (-0.3055, -0.8339, 4.033), (-0.09235, -0.8725, 4.033), (-0.1379, -1.124, 3.87), (-0.351, -1.086, 3.87), (-0.3424, -1.038, 4.081), (-0.1293, -1.077, 4.081), (-0.9368, -0.627, 4.232), (-1.07, -0.6035, 4.221), (-1.066, -0.5261, 4.333), (-0.9325, -0.5496, 4.344), (-0.9598, -0.7252, 4.301), (-1.093, -0.7017, 4.29), (-1.089, -0.6244, 4.402), (-0.9555, -0.6479, 4.413), (-0.9828, -0.8235, 4.37), (-1.116, -0.8, 4.359), (-1.112, -0.7226, 4.471), (-0.9785, -0.7461, 4.482), (-1.006, -0.9217, 4.439), (-1.139, -0.8982, 4.428), (-1.135, -0.8209, 4.539), (-1.002, -0.8443, 4.55), (-1.029, -1.02, 4.507), (-1.162, -0.9964, 4.496), (-1.158, -0.9191, 4.608), (-1.025, -0.9426, 4.619), (0.3526, -0.7909, 3.41), (0.23, -0.811, 3.41), (0.3716, -0.9062, 3.452), (0.3583, -0.8251, 3.314), (0.2356, -0.8452, 3.314), (0.2545, -0.9605, 3.356), (0.3772, -0.9404, 3.356), (0.3639, -0.8593, 3.218), (0.2412, -0.8794, 3.218), (0.2601, -0.9947, 3.26), (0.3828, -0.9746, 3.26), (-0.8595, -0.2917, 2.802), (-0.8932, -0.4972, 2.601), (-1.107, -0.4622, 2.601), (-1.104, -0.4455, 2.817), (-0.8904, -0.4805, 2.817), (-0.9241, -0.686, 2.616), (-1.138, -0.6509, 2.616), (-1.135, -0.6342, 2.832), (-0.9214, -0.6692, 2.832), (-1.585, -0.559, 2.813), (-1.686, -0.4953, 2.849), (-1.617, -0.4312, 2.93), (-1.516, -0.4949, 2.894), (-1.603, -0.6232, 2.879), (-1.703, -0.5596, 2.914), (-1.634, -0.4955, 2.995), (-1.534, -0.5592, 2.96), (-1.62, -0.6875, 2.944), (-1.721, -0.6238, 2.98), (-1.652, -0.5597, 3.061), (-1.551, -0.6234, 3.025), (-0.5517, 0.04245, 3.443), (-0.7346, -0.03757, 3.443), (-0.7297, -0.04878, 3.642), (-0.5468, 0.03124, 3.642), (-0.4834, -0.13, 3.438), (-0.6542, -0.2048, 3.438), (-0.6497, -0.2153, 3.624), (-0.4788, -0.1405, 3.624), (-0.421, -0.2876, 3.433), (-0.5809, -0.3575, 3.433), (-0.5766, -0.3673, 3.608), (-0.4167, -0.2974, 3.608), (-0.3622, -0.4361, 3.429), (-0.5117, -0.5015, 3.429), (-0.5077, -0.5107, 3.592), (-0.3582, -0.4453, 3.592), (-0.3059, -0.5784, 3.425), (-0.4454, -0.6394, 3.425), (-0.4417, -0.648, 3.577), (-0.3021, -0.5869, 3.577), (0.2252, 0.1467, 3.323), (0.1866, 0.1003, 3.509), (0.03661, 0.2253, 3.509), (0.1856, 0.3972, 3.382), (0.3288, 0.2778, 3.382), (0.2919, 0.2336, 3.559), (0.1487, 0.353, 3.559), (0.2873, 0.513, 3.436), (0.4243, 0.3987, 3.436), (0.389, 0.3564, 3.606), (0.252, 0.4706, 3.606), (0.3838, 0.6228, 3.488), (0.515, 0.5134, 3.488), (0.4812, 0.4729, 3.65), (0.3501, 0.5823, 3.65), (0.4767, 0.7284, 3.537), (0.6022, 0.6238, 3.537), (0.5699, 0.585, 3.693), (0.4444, 0.6896, 3.693), (0.5667, 0.8308, 3.585), (0.6867, 0.7307, 3.585), (0.6558, 0.6936, 3.734), (0.5358, 0.7937, 3.734), (0.6544, 0.9305, 3.632), (0.7691, 0.8349, 3.632), (0.7395, 0.7995, 3.774), (0.6248, 0.8951, 3.774), (-1.093, 0.5297, 4.467), (-0.9229, 0.5344, 4.467), (-1.098, 0.6856, 4.441), (-0.9272, 0.6903, 4.441), (-0.928, 0.7182, 4.609), (-1.099, 0.7135, 4.609), (-1.102, 0.8415, 4.415), (-0.9315, 0.8462, 4.415), (-0.9323, 0.8741, 4.583), (-1.103, 0.8694, 4.583), (-1.106, 0.9973, 4.389), (-0.9358, 1.002, 4.389), (-0.9366, 1.03, 4.558), (-1.107, 1.025, 4.558), (-1.111, 1.153, 4.363), (-0.9401, 1.158, 4.363), (-0.9409, 1.186, 4.532), (-1.111, 1.181, 4.532), (-1.115, 1.309, 4.337), (-0.9444, 1.314, 4.337), (-0.9451, 1.342, 4.506), (-1.116, 1.337, 4.506), (-1.119, 1.465, 4.311), (-0.9487, 1.47, 4.311), (-0.9494, 1.498, 4.48), (-1.12, 1.493, 4.48), (-1.124, 1.621, 4.286), (-0.9529, 1.626, 4.286), (-0.9537, 1.653, 4.454), (-1.124, 1.649, 4.454), (0.1071, -0.02509, 4.838), (-0.02767, 0.0462, 4.838), (0.006032, 0.1099, 4.972), (0.1408, 0.03862, 4.972), (0.04346, -0.1377, 4.911), (-0.08502, -0.06975, 4.911), (-0.05288, -0.008999, 5.039), (0.07561, -0.07698, 5.039), (-0.01416, -0.2398, 4.978), (-0.137, -0.1748, 4.978), (-0.1063, -0.1167, 5.1), (0.01657, -0.1817, 5.1), (-0.06823, -0.3356, 5.04), (-0.1857, -0.2734, 5.04), (-0.1563, -0.2178, 5.157), (-0.03883, -0.28, 5.157), (-0.1198, -0.4269, 5.1), (-0.2322, -0.3674, 5.1), (-0.2041, -0.3142, 5.212), (-0.09165, -0.3737, 5.212), (-0.1694, -0.5148, 5.157), (-0.277, -0.4579, 5.157), (-0.2501, -0.407, 5.264), (-0.1425, -0.464, 5.264), (-0.2175, -0.6, 5.212), (-0.3204, -0.5456, 5.212), (-0.2947, -0.497, 5.315), (-0.1918, -0.5514, 5.315), (-0.2644, -0.683, 5.266), (-0.3626, -0.631, 5.266), (-0.3381, -0.5846, 5.364), (-0.2398, -0.6365, 5.364), (-0.3101, -0.764, 5.319), (-0.4039, -0.7144, 5.319), (-0.3804, -0.6701, 5.413), (-0.2867, -0.7197, 5.413), (-1.014, -1.202, 4.579), (-1.139, -1.239, 4.593), (-1.132, -1.215, 4.722), (-1.007, -1.178, 4.708), (-0.9798, -1.319, 4.601), (-1.101, -1.354, 4.615), (-1.094, -1.331, 4.739), (-0.9729, -1.295, 4.726), (-0.948, -1.427, 4.622), (-1.066, -1.461, 4.635), (-1.059, -1.439, 4.756), (-0.9413, -1.404, 4.743), (-0.9176, -1.531, 4.641), (-1.032, -1.564, 4.654), (-1.025, -1.542, 4.772), (-0.9111, -1.509, 4.759), (-0.8882, -1.631, 4.66), (-0.9993, -1.663, 4.673), (-0.993, -1.642, 4.787), (-0.8819, -1.61, 4.775), (-0.8595, -1.729, 4.679), (-0.9674, -1.76, 4.691), (-0.9613, -1.739, 4.801), (-0.8534, -1.708, 4.79), (-0.8315, -1.824, 4.697), (-0.9362, -1.855, 4.708), (-0.9303, -1.835, 4.816), (-0.8256, -1.804, 4.804), (-0.804, -1.918, 4.715), (-0.9057, -1.948, 4.726), (-0.8999, -1.928, 4.83), (-0.7983, -1.899, 4.819), (-0.777, -2.01, 4.732), (-0.8756, -2.039, 4.743), (-0.87, -2.02, 4.844), (-0.7714, -1.991, 4.833), (-0.1443, -1.371, 3.804), (-0.3445, -1.398, 3.787), (-0.3383, -1.534, 3.938), (-0.1381, -1.506, 3.954), (-0.1213, -1.507, 3.688), (-0.3108, -1.533, 3.672), (-0.3048, -1.661, 3.815), (-0.1153, -1.635, 3.83), (-0.1001, -1.631, 3.581), (-0.2798, -1.656, 3.566), (-0.2741, -1.778, 3.701), (-0.09447, -1.753, 3.716), (-0.08005, -1.749, 3.48), (-0.2504, -1.773, 3.466), (-0.2451, -1.889, 3.594), (-0.07472, -1.865, 3.609), (-0.06081, -1.863, 3.384), (-0.2222, -1.885, 3.37), (-0.2172, -1.995, 3.492), (-0.05577, -1.972, 3.505), (-0.0422, -1.972, 3.29), (-0.195, -1.994, 3.277), (-0.1902, -2.097, 3.392), (-0.03742, -2.076, 3.405), (2.36, -0.3946, 3.465), (2.358, -0.5338, 3.468), (2.246, -0.53, 3.55), (2.248, -0.3908, 3.547), (2.43, -0.3985, 3.571), (2.429, -0.5264, 3.574), (2.325, -0.523, 3.65), (2.327, -0.395, 3.646), (2.494, -0.4021, 3.668), (2.492, -0.5198, 3.671), (2.397, -0.5166, 3.74), (2.399, -0.3989, 3.737), (2.554, -0.4054, 3.759), (2.553, -0.5135, 3.762), (2.465, -0.5106, 3.825), (2.467, -0.4025, 3.822), (-0.8851, 0.4577, 3.504), (-0.6827, 0.4946, 3.504), (-0.6755, 0.4556, 3.706), (-0.9146, 0.6426, 3.545), (-0.7203, 0.678, 3.545), (-0.7135, 0.6405, 3.739), (-0.9078, 0.6051, 3.739), (-0.9414, 0.8108, 3.582), (-0.7545, 0.8449, 3.582), (-0.748, 0.8089, 3.769), (-0.9349, 0.7748, 3.769), (-0.9667, 0.9692, 3.618), (-0.7868, 1.002, 3.618), (-0.7805, 0.9673, 3.797), (-0.9604, 0.9345, 3.797), (-0.9908, 1.121, 3.651), (-0.8176, 1.152, 3.651), (-0.8115, 1.119, 3.824), (-0.9847, 1.087, 3.824), (-1.014, 1.267, 3.684), (-0.8473, 1.297, 3.684), (-0.8414, 1.265, 3.85), (-1.008, 1.234, 3.85), (-1.037, 1.408, 3.715), (-0.8762, 1.438, 3.715), (-0.8705, 1.407, 3.875), (-1.031, 1.377, 3.875), (-1.059, 1.546, 3.746), (-0.9043, 1.575, 3.746), (-0.8988, 1.545, 3.9), (-1.053, 1.517, 3.9), (-1.08, 1.681, 3.776), (-0.9318, 1.709, 3.776), (-0.9265, 1.68, 3.924), (-1.075, 1.653, 3.924), (-1.101, 1.814, 3.805), (-0.9587, 1.84, 3.805), (-0.9537, 1.812, 3.947), (-1.096, 1.786, 3.947), (-1.402, 1.721, 4.159), (-1.2, 1.755, 4.16), (-1.185, 1.659, 4.341), (-1.387, 1.626, 4.339), (-1.421, 1.87, 4.244), (-1.229, 1.901, 4.245), (-1.216, 1.811, 4.417), (-1.408, 1.779, 4.416), (-1.44, 2.008, 4.324), (-1.257, 2.038, 4.325), (-1.244, 1.952, 4.488), (-1.427, 1.922, 4.487), (-1.458, 2.14, 4.4), (-1.284, 2.169, 4.401), (-1.271, 2.087, 4.557), (-1.445, 2.058, 4.555), (-1.475, 2.268, 4.473), (-1.309, 2.296, 4.475), (-1.297, 2.218, 4.623), (-1.463, 2.19, 4.622), (-0.09567, 0.7499, 3.445), (0.07701, 0.6972, 3.437), (0.09145, 0.7178, 3.616), (-0.08122, 0.7705, 3.624), (-0.04732, 0.9117, 3.423), (0.1254, 0.859, 3.415), (0.1398, 0.8796, 3.594), (-0.03288, 0.9323, 3.602), (0.001024, 1.073, 3.4), (0.1737, 1.021, 3.392), (0.1881, 1.041, 3.571), (0.01547, 1.094, 3.579), (0.04937, 1.235, 3.378), (0.222, 1.182, 3.37), (0.2365, 1.203, 3.549), (0.06382, 1.256, 3.557), (1.074, -0.2206, 3.186), (0.9668, -0.04839, 3.245), (1.114, -0.09423, 3.245), (1.095, -0.1544, 3.385), (0.9481, -0.1085, 3.385), (1.006, 0.07799, 3.304), (1.153, 0.03215, 3.304), (1.134, -0.02798, 3.445), (0.9875, 0.01786, 3.445), (1.046, 0.2044, 3.364), (1.193, 0.1585, 3.364), (1.174, 0.09839, 3.504), (1.027, 0.1442, 3.504), (1.085, 0.3307, 3.423), (1.232, 0.2849, 3.423), (1.213, 0.2248, 3.564), (1.066, 0.2706, 3.564), (1.125, 0.4571, 3.483), (1.271, 0.4113, 3.483), (1.253, 0.3511, 3.623), (1.106, 0.397, 3.623), (1.164, 0.5835, 3.542), (1.311, 0.5376, 3.542), (1.292, 0.4775, 3.683), (1.145, 0.5234, 3.683), (1.204, 0.7099, 3.602), (1.35, 0.664, 3.602), (1.332, 0.6039, 3.742), (1.185, 0.6497, 3.742), (1.243, 0.8362, 3.661), (1.39, 0.7904, 3.661), (1.371, 0.7303, 3.801), (1.224, 0.7761, 3.801), (-0.9857, 2.001, 4.322), (-0.8567, 1.9, 4.314), (-0.8802, 1.858, 4.471), (-1.009, 1.959, 4.479), (-0.8931, 2.111, 4.368), (-0.7685, 2.013, 4.36), (-0.7911, 1.973, 4.512), (-0.9157, 2.071, 4.519), (-0.8067, 2.214, 4.41), (-0.6861, 2.119, 4.403), (-0.708, 2.081, 4.55), (-0.8286, 2.175, 4.557), (-0.7241, 2.312, 4.451), (-0.6074, 2.221, 4.444), (-0.6286, 2.183, 4.586), (-0.7452, 2.275, 4.593), (-0.6441, 2.407, 4.491), (-0.5312, 2.319, 4.484), (-0.5517, 2.282, 4.622), (-0.6647, 2.371, 4.628), (-0.5663, 2.5, 4.529), (-0.457, 2.414, 4.523), (-0.4769, 2.379, 4.656), (-0.5862, 2.465, 4.662), (-0.4902, 2.591, 4.567), (-0.3844, 2.508, 4.561), (-0.4037, 2.474, 4.69), (-0.5094, 2.557, 4.696), (-0.4155, 2.68, 4.604), (-0.3132, 2.599, 4.598), (-0.3318, 2.567, 4.723), (-0.4341, 2.647, 4.729), (0.1212, 0.3469, 4.949), (0.2631, 0.2816, 4.949), (0.2015, 0.1477, 5.0), (0.05963, 0.213, 5.0), (0.1431, 0.3887, 5.09), (0.2806, 0.3255, 5.09), (0.2209, 0.1957, 5.14), (0.08342, 0.2589, 5.14), (0.1638, 0.4284, 5.224), (0.2972, 0.3671, 5.224), (0.2393, 0.2413, 5.273), (0.106, 0.3025, 5.273), (0.1839, 0.4667, 5.354), (0.3132, 0.4073, 5.354), (0.2571, 0.2853, 5.401), (0.1278, 0.3447, 5.401), (0.2035, 0.5041, 5.481), (0.3288, 0.4465, 5.481), (0.2745, 0.3282, 5.527), (0.1491, 0.3858, 5.527), (0.2227, 0.5408, 5.605), (0.3442, 0.4849, 5.605), (0.2915, 0.3703, 5.649), (0.17, 0.4261, 5.649), (-0.4791, 1.138, 5.178), (-0.4408, 1.172, 5.133), (-0.3849, 1.141, 5.156), (-0.4232, 1.107, 5.202), (-0.4711, 1.184, 5.219), (-0.4327, 1.218, 5.174), (-0.3768, 1.187, 5.197), (-0.4152, 1.153, 5.243), (-0.463, 1.23, 5.26), (-0.4247, 1.264, 5.215), (-0.3688, 1.232, 5.238), (-0.4071, 1.198, 5.284), (-0.4549, 1.275, 5.301), (-0.4166, 1.309, 5.256), (-0.3607, 1.278, 5.279), (-0.399, 1.244, 5.325), (-0.4469, 1.321, 5.342), (-0.4086, 1.355, 5.297), (-0.3527, 1.323, 5.321), (-0.391, 1.289, 5.366), (-0.4388, 1.366, 5.383), (-0.4005, 1.4, 5.338), (-0.3446, 1.369, 5.362), (-0.3829, 1.335, 5.407), (-0.4307, 1.412, 5.424), (-0.3924, 1.446, 5.379), (-0.3365, 1.414, 5.403), (-0.3748, 1.38, 5.448), (-0.4227, 1.457, 5.465), (-0.3844, 1.491, 5.42), (-0.3285, 1.46, 5.444), (-0.3668, 1.426, 5.489), (-0.4146, 1.503, 5.506), (-0.3763, 1.537, 5.461), (-0.3204, 1.506, 5.485), (-0.3587, 1.472, 5.53), (-0.3294, 0.4816, 3.301), (-0.3402, 0.5277, 3.024), (-0.1293, 0.577, 3.024), (-0.1538, 0.6822, 3.212), (-0.3647, 0.633, 3.212), (-0.3755, 0.6791, 2.935), (-0.1646, 0.7283, 2.935), (-0.1892, 0.8335, 3.122), (-0.4001, 0.7843, 3.122), (-0.4108, 0.8304, 2.845), (-0.1999, 0.8797, 2.845), (-0.2245, 0.9849, 3.033), (-0.4354, 0.9357, 3.033), (-1.675, 0.9099, 3.402), (-1.594, 0.937, 3.353), (-1.543, 0.9367, 3.437), (-1.624, 0.9096, 3.486), (-1.697, 1.002, 3.417), (-1.617, 1.029, 3.368), (-1.566, 1.029, 3.451), (-1.646, 1.002, 3.5), (-1.72, 1.095, 3.431), (-1.64, 1.122, 3.382), (-1.589, 1.122, 3.465), (-1.669, 1.095, 3.514), (-1.743, 1.187, 3.445), (-1.662, 1.214, 3.396), (-1.611, 1.214, 3.479), (-1.691, 1.187, 3.528), (-1.765, 1.28, 3.459), (-1.685, 1.307, 3.41), (-1.634, 1.307, 3.493), (-1.714, 1.279, 3.542), (-1.788, 1.372, 3.473), (-1.707, 1.399, 3.424), (-1.656, 1.399, 3.507), (-1.737, 1.372, 3.557), (-1.81, 1.465, 3.487), (-1.73, 1.492, 3.438), (-1.679, 1.492, 3.522), (-1.759, 1.464, 3.571), (-1.833, 1.557, 3.501), (-1.753, 1.584, 3.452), (-1.701, 1.584, 3.536), (-1.782, 1.557, 3.585), (-1.855, 1.65, 3.515), (-1.775, 1.677, 3.466), (-1.724, 1.676, 3.55), (-1.804, 1.649, 3.599), (-1.878, 1.742, 3.529), (-1.798, 1.769, 3.48), (-1.747, 1.769, 3.564), (-1.827, 1.742, 3.613), (-1.901, 1.835, 3.543), (-1.82, 1.862, 3.494), (-1.769, 1.861, 3.578), (-1.849, 1.834, 3.627), (-1.923, 1.927, 3.558), (-1.843, 1.954, 3.509), (-1.792, 1.954, 3.592), (-1.872, 1.927, 3.641), (-1.946, 2.02, 3.572), (-1.865, 2.047, 3.523), (-1.814, 2.046, 3.606), (-1.895, 2.019, 3.655), (0.9298, 0.4551, 4.383), (1.013, 0.4177, 4.302), (0.9267, 0.3559, 4.242), (0.8437, 0.3933, 4.323), (0.9507, 0.3651, 4.446), (1.034, 0.3277, 4.365), (0.9475, 0.2658, 4.305), (0.8646, 0.3032, 4.386), (0.9715, 0.2751, 4.509), (1.055, 0.2377, 4.428), (0.9684, 0.1758, 4.368), (0.8854, 0.2132, 4.449), (0.9924, 0.1851, 4.572), (1.075, 0.1477, 4.491), (0.9893, 0.08581, 4.431), (0.9063, 0.1232, 4.512), (1.013, 0.09506, 4.635), (1.096, 0.05766, 4.554), (1.01, -0.004214, 4.494), (0.9272, 0.03319, 4.575), (1.034, 0.005043, 4.698), (1.117, -0.03236, 4.617), (1.031, -0.09423, 4.557), (0.948, -0.05683, 4.638), (1.055, -0.08498, 4.761), (1.138, -0.1224, 4.68), (1.052, -0.1843, 4.621), (0.9689, -0.1469, 4.701), (1.076, -0.175, 4.824), (1.159, -0.2124, 4.743), (1.073, -0.2743, 4.684), (0.9898, -0.2369, 4.764), (1.097, -0.265, 4.887), (1.18, -0.3024, 4.807), (1.094, -0.3643, 4.747), (1.011, -0.3269, 4.828), (-0.2176, 0.03066, 2.393), (0.00702, 0.09635, 2.34), (0.009575, -0.1374, 2.444), (-0.1951, -0.1763, 2.431), (-0.7162, -0.2021, 2.685), (-0.7162, 0.01447, 2.685), (-0.8173, 0.01447, 2.494), (-0.8173, -0.2021, 2.494), (-0.7675, -0.2334, 2.584), (-0.9081, -0.3105, 2.585), (-1.018, -0.162, 2.465), (-0.8315, -0.08276, 2.465), (0.4691, 0.113, 3.11), (0.3299, 0.2652, 3.11), (0.1979, 0.1444, 3.007), (0.3371, -0.007704, 3.007), (1.031, -0.4331, 3.326), (0.9059, -0.2594, 3.338), (0.79, -0.3748, 3.26), (0.8968, -0.5078, 3.26), (1.046, -0.2826, 3.326), (1.031, -0.4331, 3.326), (1.082, -0.4527, 3.137), (1.1, -0.2856, 3.137), (-0.1066, 0.501, 3.301), (0.08898, -0.07711, 3.438), (0.05511, 0.1283, 3.234), (0.06027, -0.07783, 3.234), (0.01055, 0.286, 3.302), (-0.07305, 0.1887, 3.15), (-0.2181, 0.4011, 3.143), (0.286, -0.2803, 4.036), (0.2564, -0.412, 4.036), (0.3126, -0.4247, 3.914), (0.3422, -0.2929, 3.914), (-0.6381, 0.0986, 3.76), (-0.8597, 0.1132, 3.716), (-0.8645, -0.002758, 3.58), (-0.6488, -0.0219, 3.58), (-0.8597, 0.1132, 3.716), (-0.8708, 0.3719, 3.689), (-0.8753, 0.3253, 3.456), (-0.8774, 0.1087, 3.456), (1.667, -0.5299, 3.548), (1.628, -0.344, 3.548), (1.472, -0.377, 3.446), (1.511, -0.5629, 3.446), (1.046, -0.2826, 3.326), (0.8988, -0.4208, 3.348), (1.01, -0.5084, 3.253), (1.115, -0.3745, 3.253), (0.6746, -0.205, 4.118), (0.8419, -0.2398, 4.118), (0.8356, -0.1835, 3.926), (0.6846, -0.1569, 3.954), (0.2982, -0.3727, 4.113), (0.3517, -0.3029, 4.106), (0.3363, -0.274, 3.994), (0.265, -0.3481, 4.008), (-0.7281, -0.368, 4.246), (-0.5629, -0.3456, 4.258), (-0.6379, -0.2802, 4.127), (-0.7456, -0.3403, 4.115), (-1.295, 0.3005, 3.755), (-1.097, 0.3651, 4.73), (-0.9268, 0.3332, 4.73), (-0.91, 0.5289, 4.656), (-0.1133, 0.1299, 3.497), (0.07731, 0.2439, 3.316), (-0.1192, 0.1995, 3.31), (-1.03, 0.3544, 3.715), (-1.057, 0.4397, 3.598), (-1.247, 0.4446, 3.579), (-0.5468, 0.03124, 3.642), (-1.03, 0.3544, 3.715), (-1.026, 0.3694, 3.476), (-1.259, 0.398, 3.489), (-0.7297, -0.04878, 3.642), (-0.7346, -0.03757, 3.443), (-0.5517, 0.04245, 3.443), (-0.91, 0.5289, 4.656), (-0.9229, 0.5344, 4.467), (-1.093, 0.5297, 4.467)], [(967, 1666)], [(385, 386, 1613, 1614), (380, 377, 373, 376), (379, 380, 376, 375), (488, 500, 501), (474, 294, 295), (372, 318, 371), (318, 269, 371), (378, 379, 375, 374), (292, 480, 295), (377, 378, 374, 373), (271, 273, 268), (272, 305, 273), (376, 373, 370, 304), (375, 376, 304, 372), (271, 319, 273), (319, 272, 273), (274, 372, 304), (274, 275, 372), (275, 318, 372), (374, 375, 372, 371), (270, 269, 318), (506, 1633, 1630, 509), (295, 480, 481), (373, 374, 371, 370), (275, 305, 272), (357, 1606, 1603, 331), (292, 290, 480), (290, 289, 480), (488, 501, 303), (19, 16, 366, 369), (288, 479, 289), (18, 19, 369, 368), (17, 18, 368, 367), (473, 474, 1498), (16, 17, 367, 366), (369, 366, 362, 365), (498, 300, 303), (501, 498, 303), (368, 369, 365, 364), (367, 368, 364, 363), (366, 367, 363, 362), (365, 362, 358, 361), (364, 365, 361, 360), (363, 364, 360, 359), (362, 363, 359, 358), (499, 300, 498), (1043, 301, 300), (499, 1043, 300), (361, 358, 1610, 1607), (360, 361, 1607, 1608), (1043, 1044, 301), (359, 360, 1608, 1609), (389, 315, 314), (489, 500, 488), (500, 1043, 499), (358, 359, 1609, 1610), (15, 12, 350, 353), (489, 486, 1044), (486, 487, 1044), (14, 15, 353, 352), (13, 14, 352, 351), (391, 384, 383), (384, 392, 383), (384, 391, 392), (12, 13, 351, 350), (582, 332, 355), (353, 350, 346, 349), (352, 353, 349, 348), (351, 352, 348, 347), (350, 351, 347, 346), (349, 346, 335, 345), (348, 349, 345, 344), (354, 328, 355), (347, 348, 344, 334), (346, 347, 334, 335), (11, 8, 340, 343), (10, 11, 343, 342), (9, 10, 342, 341), (8, 9, 341, 340), (343, 340, 336, 339), (342, 343, 339, 338), (330, 329, 333), (341, 342, 338, 337), (340, 341, 337, 336), (357, 328, 354), (357, 356, 328), (339, 336, 332, 335), (338, 339, 335, 334), (345, 335, 583), (337, 338, 334, 333), (444, 425, 426), (445, 426, 427), (336, 337, 333, 332), (1603, 1606, 324, 327), (1604, 1603, 327, 326), (1605, 1604, 326, 325), (1606, 1605, 325, 324), (327, 324, 320, 323), (326, 327, 323, 322), (452, 462, 451), (325, 326, 322, 321), (324, 325, 321, 320), (323, 320, 318, 275), (403, 407, 404), (453, 380, 463), (322, 323, 275, 272), (321, 322, 272, 319), (320, 321, 319, 318), (385, 424, 425), (317, 314, 310, 313), (316, 317, 313, 312), (315, 316, 312, 311), (387, 386, 445), (314, 315, 311, 310), (313, 310, 306, 309), (312, 313, 309, 308), (311, 312, 308, 307), (310, 311, 307, 306), (408, 676, 415), (309, 306, 273, 305), (308, 309, 305, 274), (307, 308, 274, 304), (306, 307, 304, 273), (303, 300, 296, 299), (302, 303, 299, 298), (301, 302, 298, 297), (300, 301, 297, 296), (299, 296, 292, 295), (405, 678, 406), (298, 299, 295, 294), (297, 298, 294, 293), (296, 297, 293, 292), (291, 288, 284, 287), (414, 413, 676), (290, 291, 287, 286), (289, 290, 286, 285), (664, 422, 421), (664, 667, 422), (288, 289, 285, 284), (287, 284, 280, 283), (665, 423, 422), (286, 287, 283, 282), (285, 286, 282, 281), (284, 285, 281, 280), (283, 280, 276, 279), (282, 283, 279, 278), (670, 667, 664), (281, 282, 278, 277), (280, 281, 277, 276), (279, 276, 1599, 1602), (278, 279, 1602, 1601), (277, 278, 1601, 1600), (276, 277, 1600, 1599), (271, 268, 264, 267), (1079, 949, 950), (441, 1078, 950), (270, 271, 267, 266), (1079, 952, 949), (269, 270, 266, 265), (1110, 1677, 1676, 567), (447, 961, 962), (268, 269, 265, 264), (267, 264, 260, 263), (266, 267, 263, 262), (265, 266, 262, 261), (1077, 440, 1079), (264, 265, 261, 260), (263, 260, 4, 7), (446, 961, 447), (963, 1131, 961), (289, 1629, 1628, 1627, 480), (963, 1130, 1131), (963, 449, 1130), (963, 446, 449), (262, 263, 7, 6), (576, 575, 1298), (623, 461, 622), (261, 262, 6, 5), (260, 261, 5, 4), (460, 634, 635), (7, 4, 256, 259), (6, 7, 259, 258), (633, 459, 632), (5, 6, 258, 257), (4, 5, 257, 256), (259, 256, 252, 255), (258, 259, 255, 254), (939, 483, 482), (992, 939, 482), (257, 258, 254, 253), (256, 257, 253, 252), (458, 620, 459), (255, 252, 248, 251), (254, 255, 251, 250), (253, 254, 250, 249), (252, 253, 249, 248), (251, 248, 0, 3), (250, 251, 3, 2), (995, 992, 482), (485, 995, 482), (249, 250, 2, 1), (248, 249, 1, 0), (247, 246, 245, 244), (568, 569, 575), (243, 242, 241, 240), (239, 238, 237, 236), (235, 234, 233, 232), (231, 230, 229, 228), (1112, 478, 570), (227, 226, 225, 224), (223, 222, 221, 220), (219, 218, 217, 216), (215, 214, 213, 212), (211, 210, 209, 208), (207, 206, 205, 204), (567, 1111, 1110), (203, 202, 201, 200), (199, 198, 197, 196), (195, 194, 193, 192), (994, 995, 485), (187, 186, 185, 184), (484, 994, 485), (183, 182, 181, 180), (562, 749, 508), (993, 938, 992), (938, 939, 992), (179, 178, 177, 176), (175, 174, 173, 172), (940, 484, 483), (484, 940, 994), (171, 170, 169, 168), (159, 158, 157, 156), (147, 146, 145, 144), (135, 134, 133, 132), (131, 130, 129, 128), (523, 497, 496), (123, 122, 121, 120), (119, 118, 117, 116), (115, 114, 113, 112), (111, 110, 109, 108), (508, 748, 507), (107, 106, 105, 104), (524, 512, 523), (91, 90, 89, 88), (87, 86, 85, 84), (509, 748, 508), (83, 82, 81, 80), (75, 74, 73, 72), (509, 541, 506), (541, 542, 506), (71, 70, 69, 68), (739, 733, 730), (63, 62, 61, 60), (59, 58, 57, 56), (55, 54, 53, 52), (544, 541, 509), (51, 50, 49, 48), (537, 540, 774), (43, 42, 41, 40), (23, 22, 21, 20), (839, 1679, 838, 848), (848, 838, 1681, 847), (847, 1681, 1680, 1157), (567, 1676, 1672, 1112), (1112, 1672, 1678, 1109), (1109, 1678, 1677, 1110), (899, 1030, 1673, 1008), (1008, 1673, 1674, 1670), (765, 762, 775), (1670, 1674, 1675, 1671), (1008, 1670, 1669, 580), (580, 1669, 1662, 900), (900, 1662, 1671, 899), (961, 1668, 1667, 962), (683, 563, 707), (962, 1667, 448, 1131), (841, 1663, 838, 849), (849, 838, 1665, 848), (560, 738, 557), (848, 1665, 1664, 840), (512, 1658, 1661, 511), (511, 1661, 1660, 522), (732, 733, 739), (560, 559, 732), (522, 1660, 1659, 524), (544, 1655, 1654, 749), (749, 1654, 1657, 508), (565, 709, 566), (508, 1657, 1656, 509), (708, 686, 709), (708, 685, 686), (686, 1651, 1650, 709), (709, 1650, 1653, 707), (707, 1653, 1652, 683), (676, 1649, 1646, 415), (415, 1646, 1647, 1619), (1619, 1647, 1648, 1620), (666, 1643, 1642, 667), (580, 900, 901), (668, 669, 421, 420), (841, 849, 846), (667, 1642, 1645, 422), (422, 1645, 1644, 665), (575, 1641, 1640, 1298), (1298, 1640, 1639, 577), (577, 1639, 1638, 569), (1111, 1637, 1636, 568), (568, 1636, 1635, 569), (569, 1635, 1634, 570), (1438, 1188, 1441), (579, 1008, 580), (509, 1630, 1631, 748), (748, 1631, 1632, 507), (507, 1632, 1633, 506), (480, 1627, 1623, 481), (481, 1623, 1629, 289), (746, 745, 1438), (745, 1187, 1438), (1187, 1188, 1438), (446, 1626, 1625, 961), (1156, 818, 846), (961, 1625, 448, 963), (683, 1652, 1651, 686), (415, 1619, 1622, 1373), (1373, 1622, 1621, 413), (406, 1618, 1617, 403), (670, 664, 421, 669), (744, 1187, 745), (744, 1186, 1187), (403, 1617, 1616, 407), (407, 1616, 1615, 678), (381, 1614, 1613, 382), (382, 1613, 1612, 383), (383, 1612, 1611, 391), (356, 1607, 1610, 328), (328, 1610, 1609, 355), (355, 1609, 1608, 582), (331, 1603, 1604, 330), (671, 668, 420, 423), (462, 379, 378, 451), (330, 1604, 1605, 354), (354, 1605, 1606, 357), (275, 1599, 1600, 305), (305, 1600, 1601, 274), (274, 1601, 1602, 1599, 275), (0, 1, 2, 3), (392, 389, 314, 383), (738, 739, 730, 557), (581, 580, 901, 921), (1088, 331, 330, 344), (387, 445, 427, 388), (665, 1644, 1643, 666), (344, 330, 333, 334), (570, 1300, 577, 569), (579, 578, 918, 919), (478, 477, 1300, 570), (821, 841, 846, 818), (450, 451, 378, 377), (575, 576, 476, 475), (461, 460, 635, 622), (684, 685, 565, 564), (578, 581, 921, 918), (474, 295, 481, 1498), (463, 380, 379, 462), (270, 318, 319, 271), (453, 450, 377, 380), (940, 938, 993, 994), (762, 537, 774, 775), (764, 776, 777, 539), (487, 302, 301, 1044), (671, 666, 667, 670), (763, 764, 539, 538), (449, 446, 1129, 1130), (744, 747, 1189, 1186), (459, 620, 621, 632), (558, 557, 730, 731), (472, 473, 288, 291), (763, 538, 537, 762), (684, 564, 563, 683), (820, 819, 1157, 839), (333, 329, 355, 332), (382, 383, 314, 317), (819, 818, 1156, 1157), (487, 488, 303, 302), (513, 510, 494, 497), (1620, 1648, 1649, 676), (414, 402, 401, 413), (476, 576, 1298, 1299), (678, 1615, 1618, 406), (582, 1608, 1607, 356), (632, 621, 622, 635), (559, 558, 731, 732), (291, 290, 292, 293), (273, 304, 370, 268), (269, 268, 370, 371), (477, 476, 1299, 1300), (677, 405, 402, 414), (747, 1439, 1440, 1189), (685, 708, 709, 565), (385, 388, 427, 424), (391, 1611, 1614, 381), (390, 316, 315, 389), (569, 1638, 1641, 575), (1079, 440, 443, 952), (747, 746, 1438, 1439), (381, 382, 317, 316), (1008, 579, 919, 1029), (510, 511, 495, 494), (19, 18, 17, 16), (441, 950, 951, 442), (331, 1088, 356, 357), (443, 442, 951, 952), (344, 345, 583, 1088), (921, 901, 898, 920), (633, 634, 460, 459), (821, 820, 840, 841), (1109, 1110, 575, 475), (446, 447, 962, 1129), (386, 385, 425, 444), (512, 513, 497, 523), (820, 839, 848, 840), (539, 777, 774, 540), (381, 316, 390, 391), (1157, 1680, 1679, 839), (562, 508, 507, 561), (479, 288, 473, 1498), (293, 294, 472, 291), (566, 709, 707, 563), (1111, 568, 575, 1110), (765, 775, 776, 764), (1671, 1675, 1030, 899), (1029, 919, 920, 898), (678, 408, 415, 407), (402, 405, 406, 403), (509, 1656, 1655, 544), (542, 561, 507, 506), (1189, 1440, 1441, 1188), (1109, 475, 478, 1112), (413, 1621, 1620, 676), (567, 1112, 570, 1111), (1157, 1156, 846, 847), (458, 461, 623, 620), (413, 401, 404, 1373), (677, 414, 676, 408), (963, 448, 1624, 1626, 446), (543, 544, 749, 562), (423, 665, 666, 671), (677, 408, 678, 405), (1008, 1029, 898, 899), (840, 1664, 1663, 841), (511, 522, 496, 495), (570, 1634, 1637, 1111), (440, 1077, 1078, 441), (524, 1659, 1658, 512), (330, 354, 355, 329), (386, 387, 1612, 1613), (387, 388, 1611, 1612), (388, 385, 1614, 1611), (393, 394, 390, 389), (394, 395, 391, 390), (395, 396, 392, 391), (396, 393, 389, 392), (397, 398, 394, 393), (398, 399, 395, 394), (399, 400, 396, 395), (400, 397, 393, 396), (401, 402, 398, 397), (402, 403, 399, 398), (403, 404, 400, 399), (404, 401, 397, 400), (409, 410, 1617, 1618), (410, 411, 1616, 1617), (411, 412, 1615, 1616), (412, 409, 1618, 1615), (20, 21, 410, 409), (21, 22, 411, 410), (22, 23, 412, 411), (23, 20, 409, 412), (416, 417, 1621, 1622), (417, 418, 1620, 1621), (418, 419, 1619, 1620), (419, 416, 1622, 1619), (420, 421, 417, 416), (421, 422, 418, 417), (422, 423, 419, 418), (423, 420, 416, 419), (428, 429, 425, 424), (429, 430, 426, 425), (430, 431, 427, 426), (431, 428, 424, 427), (432, 433, 429, 428), (433, 434, 430, 429), (434, 435, 431, 430), (435, 432, 428, 431), (436, 437, 433, 432), (437, 438, 434, 433), (438, 439, 435, 434), (439, 436, 432, 435), (440, 441, 437, 436), (441, 442, 438, 437), (442, 443, 439, 438), (443, 440, 436, 439), (1626, 1625, 386, 444), (1625, 448, 445, 386), (448, 1624, 426, 445), (1624, 1626, 444, 426), (454, 455, 451, 450), (455, 456, 452, 451), (456, 457, 453, 452), (457, 454, 450, 453), (458, 459, 455, 454), (459, 460, 456, 455), (460, 461, 457, 456), (461, 458, 454, 457), (464, 465, 452, 453), (465, 466, 462, 452), (466, 467, 463, 462), (467, 464, 453, 463), (468, 469, 465, 464), (469, 470, 466, 465), (470, 471, 467, 466), (471, 468, 464, 467), (24, 25, 469, 468), (25, 26, 470, 469), (26, 27, 471, 470), (27, 24, 468, 471), (475, 476, 473, 472), (476, 477, 474, 473), (477, 478, 294, 474), (478, 475, 472, 294), (482, 483, 1628, 1629), (483, 484, 1627, 1628), (484, 485, 1623, 1627), (485, 482, 1629, 1623), (490, 491, 487, 486), (491, 492, 488, 487), (492, 493, 489, 488), (493, 490, 486, 489), (494, 495, 491, 490), (495, 496, 492, 491), (496, 497, 493, 492), (497, 494, 490, 493), (502, 503, 499, 498), (503, 504, 500, 499), (504, 505, 501, 500), (505, 502, 498, 501), (1633, 1632, 503, 502), (1632, 1631, 504, 503), (1631, 1630, 505, 504), (1630, 1633, 502, 505), (514, 515, 511, 510), (515, 516, 512, 511), (516, 517, 513, 512), (517, 514, 510, 513), (518, 519, 515, 514), (519, 520, 516, 515), (520, 521, 517, 516), (521, 518, 514, 517), (28, 29, 519, 518), (29, 30, 520, 519), (30, 31, 521, 520), (31, 28, 518, 521), (525, 526, 496, 522), (526, 527, 523, 496), (527, 528, 524, 523), (528, 525, 522, 524), (529, 530, 526, 525), (530, 531, 527, 526), (531, 532, 528, 527), (532, 529, 525, 528), (533, 534, 530, 529), (534, 535, 531, 530), (535, 536, 532, 531), (536, 533, 529, 532), (537, 538, 534, 533), (538, 539, 535, 534), (539, 540, 536, 535), (540, 537, 533, 536), (545, 546, 542, 541), (546, 547, 543, 542), (547, 548, 544, 543), (548, 545, 541, 544), (549, 550, 546, 545), (550, 551, 547, 546), (551, 552, 548, 547), (552, 549, 545, 548), (553, 554, 550, 549), (554, 555, 551, 550), (555, 556, 552, 551), (556, 553, 549, 552), (557, 558, 554, 553), (558, 559, 555, 554), (559, 560, 556, 555), (560, 557, 553, 556), (563, 564, 561, 542), (564, 565, 562, 561), (565, 566, 543, 562), (566, 563, 542, 543), (571, 572, 1636, 1637), (572, 573, 1635, 1636), (573, 574, 1634, 1635), (574, 571, 1637, 1634), (32, 33, 572, 571), (33, 34, 573, 572), (34, 35, 574, 573), (35, 32, 571, 574), (578, 579, 1640, 1641), (579, 580, 1639, 1640), (580, 581, 1638, 1639), (581, 578, 1641, 1638), (584, 585, 332, 582), (585, 586, 335, 332), (586, 587, 583, 335), (587, 584, 582, 583), (588, 589, 585, 584), (589, 590, 586, 585), (590, 591, 587, 586), (591, 588, 584, 587), (592, 593, 589, 588), (593, 594, 590, 589), (594, 595, 591, 590), (595, 592, 588, 591), (36, 37, 593, 592), (37, 38, 594, 593), (38, 39, 595, 594), (39, 36, 592, 595), (596, 597, 9, 8), (597, 598, 10, 9), (598, 599, 11, 10), (599, 596, 8, 11), (600, 601, 597, 596), (601, 602, 598, 597), (602, 603, 599, 598), (603, 600, 596, 599), (604, 605, 601, 600), (605, 606, 602, 601), (606, 607, 603, 602), (607, 604, 600, 603), (40, 41, 605, 604), (41, 42, 606, 605), (42, 43, 607, 606), (43, 40, 604, 607), (608, 609, 25, 24), (609, 610, 26, 25), (610, 611, 27, 26), (611, 608, 24, 27), (612, 613, 609, 608), (613, 614, 610, 609), (614, 615, 611, 610), (615, 612, 608, 611), (616, 617, 613, 612), (617, 618, 614, 613), (618, 619, 615, 614), (619, 616, 612, 615), (44, 45, 617, 616), (45, 46, 618, 617), (46, 47, 619, 618), (47, 44, 616, 619), (624, 625, 621, 620), (625, 626, 622, 621), (626, 627, 623, 622), (627, 624, 620, 623), (628, 629, 625, 624), (629, 630, 626, 625), (630, 631, 627, 626), (631, 628, 624, 627), (48, 49, 629, 628), (49, 50, 630, 629), (50, 51, 631, 630), (51, 48, 628, 631), (636, 637, 633, 632), (637, 638, 634, 633), (638, 639, 635, 634), (639, 636, 632, 635), (640, 641, 637, 636), (641, 642, 638, 637), (642, 643, 639, 638), (643, 640, 636, 639), (644, 645, 641, 640), (645, 646, 642, 641), (646, 647, 643, 642), (647, 644, 640, 643), (52, 53, 645, 644), (53, 54, 646, 645), (54, 55, 647, 646), (55, 52, 644, 647), (648, 649, 45, 44), (649, 650, 46, 45), (650, 651, 47, 46), (651, 648, 44, 47), (652, 653, 649, 648), (653, 654, 650, 649), (654, 655, 651, 650), (655, 652, 648, 651), (656, 657, 653, 652), (657, 658, 654, 653), (658, 659, 655, 654), (659, 656, 652, 655), (660, 661, 657, 656), (661, 662, 658, 657), (662, 663, 659, 658), (663, 660, 656, 659), (56, 57, 661, 660), (57, 58, 662, 661), (58, 59, 663, 662), (59, 56, 660, 663), (60, 61, 1644, 1645), (61, 62, 1643, 1644), (62, 63, 1642, 1643), (63, 60, 1645, 1642), (672, 673, 669, 668), (673, 674, 670, 669), (674, 675, 671, 670), (675, 672, 668, 671), (64, 65, 673, 672), (65, 66, 674, 673), (66, 67, 675, 674), (67, 64, 672, 675), (679, 680, 1648, 1649), (680, 681, 1647, 1648), (681, 682, 1646, 1647), (682, 679, 1649, 1646), (68, 69, 680, 679), (69, 70, 681, 680), (70, 71, 682, 681), (71, 68, 679, 682), (687, 688, 684, 683), (688, 689, 685, 684), (689, 690, 686, 685), (690, 687, 683, 686), (691, 692, 688, 687), (692, 693, 689, 688), (693, 694, 690, 689), (694, 691, 687, 690), (695, 696, 692, 691), (696, 697, 693, 692), (697, 698, 694, 693), (698, 695, 691, 694), (699, 700, 696, 695), (700, 701, 697, 696), (701, 702, 698, 697), (702, 699, 695, 698), (703, 704, 700, 699), (704, 705, 701, 700), (705, 706, 702, 701), (706, 703, 699, 702), (72, 73, 704, 703), (73, 74, 705, 704), (74, 75, 706, 705), (75, 72, 703, 706), (710, 711, 1652, 1653), (711, 712, 1651, 1652), (712, 713, 1650, 1651), (713, 710, 1653, 1650), (714, 715, 711, 710), (715, 716, 712, 711), (716, 717, 713, 712), (717, 714, 710, 713), (718, 719, 715, 714), (719, 720, 716, 715), (720, 721, 717, 716), (721, 718, 714, 717), (722, 723, 719, 718), (723, 724, 720, 719), (724, 725, 721, 720), (725, 722, 718, 721), (726, 727, 723, 722), (727, 728, 724, 723), (728, 729, 725, 724), (729, 726, 722, 725), (76, 77, 727, 726), (77, 78, 728, 727), (78, 79, 729, 728), (79, 76, 726, 729), (734, 735, 731, 730), (735, 736, 732, 731), (736, 737, 733, 732), (737, 734, 730, 733), (80, 81, 735, 734), (81, 82, 736, 735), (82, 83, 737, 736), (83, 80, 734, 737), (740, 741, 738, 560), (741, 742, 739, 738), (742, 743, 732, 739), (743, 740, 560, 732), (744, 745, 741, 740), (745, 746, 742, 741), (746, 747, 743, 742), (747, 744, 740, 743), (750, 751, 1656, 1657), (751, 752, 1655, 1656), (752, 753, 1654, 1655), (753, 750, 1657, 1654), (754, 755, 751, 750), (755, 756, 752, 751), (756, 757, 753, 752), (757, 754, 750, 753), (758, 759, 755, 754), (759, 760, 756, 755), (760, 761, 757, 756), (761, 758, 754, 757), (84, 85, 759, 758), (85, 86, 760, 759), (86, 87, 761, 760), (87, 84, 758, 761), (766, 767, 763, 762), (767, 768, 764, 763), (768, 769, 765, 764), (769, 766, 762, 765), (770, 771, 767, 766), (771, 772, 768, 767), (772, 773, 769, 768), (773, 770, 766, 769), (88, 89, 771, 770), (89, 90, 772, 771), (90, 91, 773, 772), (91, 88, 770, 773), (778, 779, 775, 774), (779, 780, 776, 775), (780, 781, 777, 776), (781, 778, 774, 777), (92, 93, 779, 778), (93, 94, 780, 779), (94, 95, 781, 780), (95, 92, 778, 781), (782, 783, 93, 92), (783, 784, 94, 93), (784, 785, 95, 94), (785, 782, 92, 95), (786, 787, 783, 782), (787, 788, 784, 783), (788, 789, 785, 784), (789, 786, 782, 785), (790, 791, 787, 786), (791, 792, 788, 787), (792, 793, 789, 788), (793, 790, 786, 789), (794, 795, 791, 790), (795, 796, 792, 791), (796, 797, 793, 792), (797, 794, 790, 793), (798, 799, 795, 794), (799, 800, 796, 795), (800, 801, 797, 796), (801, 798, 794, 797), (96, 97, 799, 798), (97, 98, 800, 799), (98, 99, 801, 800), (99, 96, 798, 801), (802, 803, 1660, 1661), (803, 804, 1659, 1660), (804, 805, 1658, 1659), (805, 802, 1661, 1658), (806, 807, 803, 802), (807, 808, 804, 803), (808, 809, 805, 804), (809, 806, 802, 805), (810, 811, 807, 806), (811, 812, 808, 807), (812, 813, 809, 808), (813, 810, 806, 809), (814, 815, 811, 810), (815, 816, 812, 811), (816, 817, 813, 812), (817, 814, 810, 813), (818, 819, 815, 814), (819, 820, 816, 815), (820, 821, 817, 816), (821, 818, 814, 817), (822, 823, 29, 28), (823, 824, 30, 29), (824, 825, 31, 30), (825, 822, 28, 31), (826, 827, 823, 822), (827, 828, 824, 823), (828, 829, 825, 824), (829, 826, 822, 825), (830, 831, 827, 826), (831, 832, 828, 827), (832, 833, 829, 828), (833, 830, 826, 829), (834, 835, 831, 830), (835, 836, 832, 831), (836, 837, 833, 832), (837, 834, 830, 833), (100, 101, 835, 834), (101, 102, 836, 835), (102, 103, 837, 836), (103, 100, 834, 837), (842, 843, 1665, 838), (843, 844, 1664, 1665), (844, 845, 1663, 1664), (845, 842, 838, 1663), (104, 105, 843, 842), (105, 106, 844, 843), (106, 107, 845, 844), (107, 104, 842, 845), (850, 851, 847, 846), (851, 852, 848, 847), (852, 853, 849, 848), (853, 850, 846, 849), (854, 855, 851, 850), (855, 856, 852, 851), (856, 857, 853, 852), (857, 854, 850, 853), (858, 859, 855, 854), (859, 860, 856, 855), (860, 861, 857, 856), (861, 858, 854, 857), (862, 863, 859, 858), (863, 864, 860, 859), (864, 865, 861, 860), (865, 862, 858, 861), (866, 867, 863, 862), (867, 868, 864, 863), (868, 869, 865, 864), (869, 866, 862, 865), (870, 871, 867, 866), (871, 872, 868, 867), (872, 873, 869, 868), (873, 870, 866, 869), (874, 875, 871, 870), (875, 876, 872, 871), (876, 877, 873, 872), (877, 874, 870, 873), (878, 879, 875, 874), (879, 880, 876, 875), (880, 881, 877, 876), (881, 878, 874, 877), (882, 883, 879, 878), (883, 884, 880, 879), (884, 885, 881, 880), (885, 882, 878, 881), (886, 887, 883, 882), (887, 888, 884, 883), (888, 889, 885, 884), (889, 886, 882, 885), (108, 109, 887, 886), (109, 110, 888, 887), (110, 111, 889, 888), (111, 108, 886, 889), (890, 891, 101, 100), (891, 892, 102, 101), (892, 893, 103, 102), (893, 890, 100, 103), (894, 895, 891, 890), (895, 896, 892, 891), (896, 897, 893, 892), (897, 894, 890, 893), (112, 113, 895, 894), (113, 114, 896, 895), (114, 115, 897, 896), (115, 112, 894, 897), (902, 903, 899, 898), (903, 904, 900, 899), (904, 905, 901, 900), (905, 902, 898, 901), (906, 907, 903, 902), (907, 908, 904, 903), (908, 909, 905, 904), (909, 906, 902, 905), (910, 911, 907, 906), (911, 912, 908, 907), (912, 913, 909, 908), (913, 910, 906, 909), (914, 915, 911, 910), (915, 916, 912, 911), (916, 917, 913, 912), (917, 914, 910, 913), (116, 117, 915, 914), (117, 118, 916, 915), (118, 119, 917, 916), (119, 116, 914, 917), (922, 923, 919, 918), (923, 924, 920, 919), (924, 925, 921, 920), (925, 922, 918, 921), (926, 927, 923, 922), (927, 928, 924, 923), (928, 929, 925, 924), (929, 926, 922, 925), (120, 121, 927, 926), (121, 122, 928, 927), (122, 123, 929, 928), (123, 120, 926, 929), (930, 931, 33, 32), (931, 932, 34, 33), (932, 933, 35, 34), (933, 930, 32, 35), (934, 935, 931, 930), (935, 936, 932, 931), (936, 937, 933, 932), (937, 934, 930, 933), (124, 125, 935, 934), (125, 126, 936, 935), (126, 127, 937, 936), (127, 124, 934, 937), (941, 942, 939, 938), (942, 943, 483, 939), (943, 944, 940, 483), (944, 941, 938, 940), (945, 946, 942, 941), (946, 947, 943, 942), (947, 948, 944, 943), (948, 945, 941, 944), (128, 129, 946, 945), (129, 130, 947, 946), (130, 131, 948, 947), (131, 128, 945, 948), (953, 954, 950, 949), (954, 955, 951, 950), (955, 956, 952, 951), (956, 953, 949, 952), (957, 958, 954, 953), (958, 959, 955, 954), (959, 960, 956, 955), (960, 957, 953, 956), (132, 133, 958, 957), (133, 134, 959, 958), (134, 135, 960, 959), (135, 132, 957, 960), (964, 965, 1667, 1668), (965, 966, 448, 1667), (968, 969, 965, 964), (969, 970, 966, 965), (970, 971, 967, 966), (971, 968, 964, 967), (136, 137, 969, 968), (137, 138, 970, 969), (138, 139, 971, 970), (139, 136, 968, 971), (972, 973, 13, 12), (973, 974, 14, 13), (974, 975, 15, 14), (975, 972, 12, 15), (976, 977, 973, 972), (977, 978, 974, 973), (978, 979, 975, 974), (979, 976, 972, 975), (980, 981, 977, 976), (981, 982, 978, 977), (982, 983, 979, 978), (983, 980, 976, 979), (984, 985, 981, 980), (985, 986, 982, 981), (986, 987, 983, 982), (987, 984, 980, 983), (988, 989, 985, 984), (989, 990, 986, 985), (990, 991, 987, 986), (991, 988, 984, 987), (140, 141, 989, 988), (141, 142, 990, 989), (142, 143, 991, 990), (143, 140, 988, 991), (996, 997, 993, 992), (997, 998, 994, 993), (998, 999, 995, 994), (999, 996, 992, 995), (1000, 1001, 997, 996), (1001, 1002, 998, 997), (1002, 1003, 999, 998), (1003, 1000, 996, 999), (1004, 1005, 1001, 1000), (1005, 1006, 1002, 1001), (1006, 1007, 1003, 1002), (1007, 1004, 1000, 1003), (144, 145, 1005, 1004), (145, 146, 1006, 1005), (146, 147, 1007, 1006), (147, 144, 1004, 1007), (1009, 1010, 1670, 1671), (1010, 1011, 1669, 1670), (1011, 1012, 1662, 1669), (1012, 1009, 1671, 1662), (1013, 1014, 1010, 1009), (1014, 1015, 1011, 1010), (1015, 1016, 1012, 1011), (1016, 1013, 1009, 1012), (1017, 1018, 1014, 1013), (1018, 1019, 1015, 1014), (1019, 1020, 1016, 1015), (1020, 1017, 1013, 1016), (148, 149, 1018, 1017), (149, 150, 1019, 1018), (150, 151, 1020, 1019), (151, 148, 1017, 1020), (1021, 1022, 149, 148), (1022, 1023, 150, 149), (1023, 1024, 151, 150), (1024, 1021, 148, 151), (1025, 1026, 1022, 1021), (1026, 1027, 1023, 1022), (1027, 1028, 1024, 1023), (1028, 1025, 1021, 1024), (152, 153, 1026, 1025), (153, 154, 1027, 1026), (154, 155, 1028, 1027), (155, 152, 1025, 1028), (1031, 1032, 1674, 1675), (1032, 1033, 1673, 1674), (1033, 1034, 1030, 1673), (1034, 1031, 1675, 1030), (1035, 1036, 1032, 1031), (1036, 1037, 1033, 1032), (1037, 1038, 1034, 1033), (1038, 1035, 1031, 1034), (1039, 1040, 1036, 1035), (1040, 1041, 1037, 1036), (1041, 1042, 1038, 1037), (1042, 1039, 1035, 1038), (156, 157, 1040, 1039), (157, 158, 1041, 1040), (158, 159, 1042, 1041), (159, 156, 1039, 1042), (1045, 1046, 1044, 1043), (1046, 1047, 489, 1044), (1047, 1048, 500, 489), (1048, 1045, 1043, 500), (1049, 1050, 1046, 1045), (1050, 1051, 1047, 1046), (1051, 1052, 1048, 1047), (1052, 1049, 1045, 1048), (1053, 1054, 1050, 1049), (1054, 1055, 1051, 1050), (1055, 1056, 1052, 1051), (1056, 1053, 1049, 1052), (160, 161, 1054, 1053), (161, 162, 1055, 1054), (162, 163, 1056, 1055), (163, 160, 1053, 1056), (1057, 1058, 125, 124), (1058, 1059, 126, 125), (1059, 1060, 127, 126), (1060, 1057, 124, 127), (1061, 1062, 1058, 1057), (1062, 1063, 1059, 1058), (1063, 1064, 1060, 1059), (1064, 1061, 1057, 1060), (1065, 1066, 1062, 1061), (1066, 1067, 1063, 1062), (1067, 1068, 1064, 1063), (1068, 1065, 1061, 1064), (1069, 1070, 1066, 1065), (1070, 1071, 1067, 1066), (1071, 1072, 1068, 1067), (1072, 1069, 1065, 1068), (1073, 1074, 1070, 1069), (1074, 1075, 1071, 1070), (1075, 1076, 1072, 1071), (1076, 1073, 1069, 1072), (164, 165, 1074, 1073), (165, 166, 1075, 1074), (166, 167, 1076, 1075), (167, 164, 1073, 1076), (1080, 1081, 1078, 1077), (1081, 1082, 950, 1078), (1082, 1083, 1079, 950), (1083, 1080, 1077, 1079), (1084, 1085, 1081, 1080), (1085, 1086, 1082, 1081), (1086, 1087, 1083, 1082), (1087, 1084, 1080, 1083), (168, 169, 1085, 1084), (169, 170, 1086, 1085), (170, 171, 1087, 1086), (171, 168, 1084, 1087), (1089, 1090, 582, 356), (1090, 1091, 583, 582), (1091, 1092, 1088, 583), (1092, 1089, 356, 1088), (1093, 1094, 1090, 1089), (1094, 1095, 1091, 1090), (1095, 1096, 1092, 1091), (1096, 1093, 1089, 1092), (172, 173, 1094, 1093), (173, 174, 1095, 1094), (174, 175, 1096, 1095), (175, 172, 1093, 1096), (1097, 1098, 37, 36), (1098, 1099, 38, 37), (1099, 1100, 39, 38), (1100, 1097, 36, 39), (1101, 1102, 1098, 1097), (1102, 1103, 1099, 1098), (1103, 1104, 1100, 1099), (1104, 1101, 1097, 1100), (1105, 1106, 1102, 1101), (1106, 1107, 1103, 1102), (1107, 1108, 1104, 1103), (1108, 1105, 1101, 1104), (176, 177, 1106, 1105), (177, 178, 1107, 1106), (178, 179, 1108, 1107), (179, 176, 1105, 1108), (1113, 1114, 1677, 1678), (1114, 1115, 1676, 1677), (1115, 1116, 1672, 1676), (1116, 1113, 1678, 1672), (1117, 1118, 1114, 1113), (1118, 1119, 1115, 1114), (1119, 1120, 1116, 1115), (1120, 1117, 1113, 1116), (1121, 1122, 1118, 1117), (1122, 1123, 1119, 1118), (1123, 1124, 1120, 1119), (1124, 1121, 1117, 1120), (1125, 1126, 1122, 1121), (1126, 1127, 1123, 1122), (1127, 1128, 1124, 1123), (1128, 1125, 1121, 1124), (180, 181, 1126, 1125), (181, 182, 1127, 1126), (182, 183, 1128, 1127), (183, 180, 1125, 1128), (1132, 1133, 1129, 962), (1133, 1134, 1130, 1129), (1134, 1135, 1131, 1130), (1135, 1132, 962, 1131), (1136, 1137, 1133, 1132), (1137, 1138, 1134, 1133), (1138, 1139, 1135, 1134), (1139, 1136, 1132, 1135), (1140, 1141, 1137, 1136), (1141, 1142, 1138, 1137), (1142, 1143, 1139, 1138), (1143, 1140, 1136, 1139), (1144, 1145, 1141, 1140), (1145, 1146, 1142, 1141), (1146, 1147, 1143, 1142), (1147, 1144, 1140, 1143), (1148, 1149, 1145, 1144), (1149, 1150, 1146, 1145), (1150, 1151, 1147, 1146), (1151, 1148, 1144, 1147), (1152, 1153, 1149, 1148), (1153, 1154, 1150, 1149), (1154, 1155, 1151, 1150), (1155, 1152, 1148, 1151), (184, 185, 1153, 1152), (185, 186, 1154, 1153), (186, 187, 1155, 1154), (187, 184, 1152, 1155), (1158, 1159, 1680, 1681), (1159, 1160, 1679, 1680), (1160, 1161, 838, 1679), (1161, 1158, 1681, 838), (1162, 1163, 1159, 1158), (1163, 1164, 1160, 1159), (1164, 1165, 1161, 1160), (1165, 1162, 1158, 1161), (1166, 1167, 1163, 1162), (1167, 1168, 1164, 1163), (1168, 1169, 1165, 1164), (1169, 1166, 1162, 1165), (1170, 1171, 1167, 1166), (1171, 1172, 1168, 1167), (1172, 1173, 1169, 1168), (1173, 1170, 1166, 1169), (1174, 1175, 1171, 1170), (1175, 1176, 1172, 1171), (1176, 1177, 1173, 1172), (1177, 1174, 1170, 1173), (1178, 1179, 1175, 1174), (1179, 1180, 1176, 1175), (1180, 1181, 1177, 1176), (1181, 1178, 1174, 1177), (1182, 1183, 1179, 1178), (1183, 1184, 1180, 1179), (1184, 1185, 1181, 1180), (1185, 1182, 1178, 1181), (188, 189, 1183, 1182), (189, 190, 1184, 1183), (190, 191, 1185, 1184), (191, 188, 1182, 1185), (1190, 1191, 1187, 1186), (1191, 1192, 1188, 1187), (1192, 1193, 1189, 1188), (1193, 1190, 1186, 1189), (1194, 1195, 1191, 1190), (1195, 1196, 1192, 1191), (1196, 1197, 1193, 1192), (1197, 1194, 1190, 1193), (1198, 1199, 1195, 1194), (1199, 1200, 1196, 1195), (1200, 1201, 1197, 1196), (1201, 1198, 1194, 1197), (1202, 1203, 1199, 1198), (1203, 1204, 1200, 1199), (1204, 1205, 1201, 1200), (1205, 1202, 1198, 1201), (1206, 1207, 1203, 1202), (1207, 1208, 1204, 1203), (1208, 1209, 1205, 1204), (1209, 1206, 1202, 1205), (1210, 1211, 1207, 1206), (1211, 1212, 1208, 1207), (1212, 1213, 1209, 1208), (1213, 1210, 1206, 1209), (1214, 1215, 1211, 1210), (1215, 1216, 1212, 1211), (1216, 1217, 1213, 1212), (1217, 1214, 1210, 1213), (1218, 1219, 1215, 1214), (1219, 1220, 1216, 1215), (1220, 1221, 1217, 1216), (1221, 1218, 1214, 1217), (192, 193, 1219, 1218), (193, 194, 1220, 1219), (194, 195, 1221, 1220), (195, 192, 1218, 1221), (1222, 1223, 165, 164), (1223, 1224, 166, 165), (1224, 1225, 167, 166), (1225, 1222, 164, 167), (1226, 1227, 1223, 1222), (1227, 1228, 1224, 1223), (1228, 1229, 1225, 1224), (1229, 1226, 1222, 1225), (1230, 1231, 1227, 1226), (1231, 1232, 1228, 1227), (1232, 1233, 1229, 1228), (1233, 1230, 1226, 1229), (1234, 1235, 1231, 1230), (1235, 1236, 1232, 1231), (1236, 1237, 1233, 1232), (1237, 1234, 1230, 1233), (1238, 1239, 1235, 1234), (1239, 1240, 1236, 1235), (1240, 1241, 1237, 1236), (1241, 1238, 1234, 1237), (1242, 1243, 1239, 1238), (1243, 1244, 1240, 1239), (1244, 1245, 1241, 1240), (1245, 1242, 1238, 1241), (1246, 1247, 1243, 1242), (1247, 1248, 1244, 1243), (1248, 1249, 1245, 1244), (1249, 1246, 1242, 1245), (1250, 1251, 1247, 1246), (1251, 1252, 1248, 1247), (1252, 1253, 1249, 1248), (1253, 1250, 1246, 1249), (1254, 1255, 1251, 1250), (1255, 1256, 1252, 1251), (1256, 1257, 1253, 1252), (1257, 1254, 1250, 1253), (196, 197, 1255, 1254), (197, 198, 1256, 1255), (198, 199, 1257, 1256), (199, 196, 1254, 1257), (1258, 1259, 161, 160), (1259, 1260, 162, 161), (1260, 1261, 163, 162), (1261, 1258, 160, 163), (1262, 1263, 1259, 1258), (1263, 1264, 1260, 1259), (1264, 1265, 1261, 1260), (1265, 1262, 1258, 1261), (1266, 1267, 1263, 1262), (1267, 1268, 1264, 1263), (1268, 1269, 1265, 1264), (1269, 1266, 1262, 1265), (1270, 1271, 1267, 1266), (1271, 1272, 1268, 1267), (1272, 1273, 1269, 1268), (1273, 1270, 1266, 1269), (1274, 1275, 1271, 1270), (1275, 1276, 1272, 1271), (1276, 1277, 1273, 1272), (1277, 1274, 1270, 1273), (1278, 1279, 1275, 1274), (1279, 1280, 1276, 1275), (1280, 1281, 1277, 1276), (1281, 1278, 1274, 1277), (200, 201, 1279, 1278), (201, 202, 1280, 1279), (202, 203, 1281, 1280), (203, 200, 1278, 1281), (1282, 1283, 65, 64), (1283, 1284, 66, 65), (1284, 1285, 67, 66), (1285, 1282, 64, 67), (1286, 1287, 1283, 1282), (1287, 1288, 1284, 1283), (1288, 1289, 1285, 1284), (1289, 1286, 1282, 1285), (1290, 1291, 1287, 1286), (1291, 1292, 1288, 1287), (1292, 1293, 1289, 1288), (1293, 1290, 1286, 1289), (1294, 1295, 1291, 1290), (1295, 1296, 1292, 1291), (1296, 1297, 1293, 1292), (1297, 1294, 1290, 1293), (204, 205, 1295, 1294), (205, 206, 1296, 1295), (206, 207, 1297, 1296), (207, 204, 1294, 1297), (1301, 1302, 1299, 1298), (1302, 1303, 1300, 1299), (1303, 1304, 577, 1300), (1304, 1301, 1298, 577), (1305, 1306, 1302, 1301), (1306, 1307, 1303, 1302), (1307, 1308, 1304, 1303), (1308, 1305, 1301, 1304), (1309, 1310, 1306, 1305), (1310, 1311, 1307, 1306), (1311, 1312, 1308, 1307), (1312, 1309, 1305, 1308), (1313, 1314, 1310, 1309), (1314, 1315, 1311, 1310), (1315, 1316, 1312, 1311), (1316, 1313, 1309, 1312), (1317, 1318, 1314, 1313), (1318, 1319, 1315, 1314), (1319, 1320, 1316, 1315), (1320, 1317, 1313, 1316), (1321, 1322, 1318, 1317), (1322, 1323, 1319, 1318), (1323, 1324, 1320, 1319), (1324, 1321, 1317, 1320), (1325, 1326, 1322, 1321), (1326, 1327, 1323, 1322), (1327, 1328, 1324, 1323), (1328, 1325, 1321, 1324), (1329, 1330, 1326, 1325), (1330, 1331, 1327, 1326), (1331, 1332, 1328, 1327), (1332, 1329, 1325, 1328), (1333, 1334, 1330, 1329), (1334, 1335, 1331, 1330), (1335, 1336, 1332, 1331), (1336, 1333, 1329, 1332), (208, 209, 1334, 1333), (209, 210, 1335, 1334), (210, 211, 1336, 1335), (211, 208, 1333, 1336), (1337, 1338, 153, 152), (1338, 1339, 154, 153), (1339, 1340, 155, 154), (1340, 1337, 152, 155), (1341, 1342, 1338, 1337), (1342, 1343, 1339, 1338), (1343, 1344, 1340, 1339), (1344, 1341, 1337, 1340), (1345, 1346, 1342, 1341), (1346, 1347, 1343, 1342), (1347, 1348, 1344, 1343), (1348, 1345, 1341, 1344), (1349, 1350, 1346, 1345), (1350, 1351, 1347, 1346), (1351, 1352, 1348, 1347), (1352, 1349, 1345, 1348), (1353, 1354, 1350, 1349), (1354, 1355, 1351, 1350), (1355, 1356, 1352, 1351), (1356, 1353, 1349, 1352), (212, 213, 1354, 1353), (213, 214, 1355, 1354), (214, 215, 1356, 1355), (215, 212, 1353, 1356), (1357, 1358, 137, 136), (1358, 1359, 138, 137), (1359, 1360, 139, 138), (1360, 1357, 136, 139), (1361, 1362, 1358, 1357), (1362, 1363, 1359, 1358), (1363, 1364, 1360, 1359), (1364, 1361, 1357, 1360), (1365, 1366, 1362, 1361), (1366, 1367, 1363, 1362), (1367, 1368, 1364, 1363), (1368, 1365, 1361, 1364), (1369, 1370, 1366, 1365), (1370, 1371, 1367, 1366), (1371, 1372, 1368, 1367), (1372, 1369, 1365, 1368), (216, 217, 1370, 1369), (217, 218, 1371, 1370), (218, 219, 1372, 1371), (219, 216, 1369, 1372), (1374, 1375, 1373, 404), (1375, 1376, 415, 1373), (1376, 1377, 407, 415), (1377, 1374, 404, 407), (1378, 1379, 1375, 1374), (1379, 1380, 1376, 1375), (1380, 1381, 1377, 1376), (1381, 1378, 1374, 1377), (1382, 1383, 1379, 1378), (1383, 1384, 1380, 1379), (1384, 1385, 1381, 1380), (1385, 1382, 1378, 1381), (1386, 1387, 1383, 1382), (1387, 1388, 1384, 1383), (1388, 1389, 1385, 1384), (1389, 1386, 1382, 1385), (1390, 1391, 1387, 1386), (1391, 1392, 1388, 1387), (1392, 1393, 1389, 1388), (1393, 1390, 1386, 1389), (1394, 1395, 1391, 1390), (1395, 1396, 1392, 1391), (1396, 1397, 1393, 1392), (1397, 1394, 1390, 1393), (1398, 1399, 1395, 1394), (1399, 1400, 1396, 1395), (1400, 1401, 1397, 1396), (1401, 1398, 1394, 1397), (1402, 1403, 1399, 1398), (1403, 1404, 1400, 1399), (1404, 1405, 1401, 1400), (1405, 1402, 1398, 1401), (220, 221, 1403, 1402), (221, 222, 1404, 1403), (222, 223, 1405, 1404), (223, 220, 1402, 1405), (1406, 1407, 189, 188), (1407, 1408, 190, 189), (1408, 1409, 191, 190), (1409, 1406, 188, 191), (1410, 1411, 1407, 1406), (1411, 1412, 1408, 1407), (1412, 1413, 1409, 1408), (1413, 1410, 1406, 1409), (1414, 1415, 1411, 1410), (1415, 1416, 1412, 1411), (1416, 1417, 1413, 1412), (1417, 1414, 1410, 1413), (1418, 1419, 1415, 1414), (1419, 1420, 1416, 1415), (1420, 1421, 1417, 1416), (1421, 1418, 1414, 1417), (1422, 1423, 1419, 1418), (1423, 1424, 1420, 1419), (1424, 1425, 1421, 1420), (1425, 1422, 1418, 1421), (1426, 1427, 1423, 1422), (1427, 1428, 1424, 1423), (1428, 1429, 1425, 1424), (1429, 1426, 1422, 1425), (1430, 1431, 1427, 1426), (1431, 1432, 1428, 1427), (1432, 1433, 1429, 1428), (1433, 1430, 1426, 1429), (1434, 1435, 1431, 1430), (1435, 1436, 1432, 1431), (1436, 1437, 1433, 1432), (1437, 1434, 1430, 1433), (224, 225, 1435, 1434), (225, 226, 1436, 1435), (226, 227, 1437, 1436), (227, 224, 1434, 1437), (1442, 1443, 1439, 1438), (1443, 1444, 1440, 1439), (1444, 1445, 1441, 1440), (1445, 1442, 1438, 1441), (1446, 1447, 1443, 1442), (1447, 1448, 1444, 1443), (1448, 1449, 1445, 1444), (1449, 1446, 1442, 1445), (1450, 1451, 1447, 1446), (1451, 1452, 1448, 1447), (1452, 1453, 1449, 1448), (1453, 1450, 1446, 1449), (1454, 1455, 1451, 1450), (1455, 1456, 1452, 1451), (1456, 1457, 1453, 1452), (1457, 1454, 1450, 1453), (1458, 1459, 1455, 1454), (1459, 1460, 1456, 1455), (1460, 1461, 1457, 1456), (1461, 1458, 1454, 1457), (228, 229, 1459, 1458), (229, 230, 1460, 1459), (230, 231, 1461, 1460), (231, 228, 1458, 1461), (1462, 1463, 97, 96), (1463, 1464, 98, 97), (1464, 1465, 99, 98), (1465, 1462, 96, 99), (1466, 1467, 1463, 1462), (1467, 1468, 1464, 1463), (1468, 1469, 1465, 1464), (1469, 1466, 1462, 1465), (1470, 1471, 1467, 1466), (1471, 1472, 1468, 1467), (1472, 1473, 1469, 1468), (1473, 1470, 1466, 1469), (1474, 1475, 1471, 1470), (1475, 1476, 1472, 1471), (1476, 1477, 1473, 1472), (1477, 1474, 1470, 1473), (1478, 1479, 1475, 1474), (1479, 1480, 1476, 1475), (1480, 1481, 1477, 1476), (1481, 1478, 1474, 1477), (1482, 1483, 1479, 1478), (1483, 1484, 1480, 1479), (1484, 1485, 1481, 1480), (1485, 1482, 1478, 1481), (1486, 1487, 1483, 1482), (1487, 1488, 1484, 1483), (1488, 1489, 1485, 1484), (1489, 1486, 1482, 1485), (1490, 1491, 1487, 1486), (1491, 1492, 1488, 1487), (1492, 1493, 1489, 1488), (1493, 1490, 1486, 1489), (1494, 1495, 1491, 1490), (1495, 1496, 1492, 1491), (1496, 1497, 1493, 1492), (1497, 1494, 1490, 1493), (232, 233, 1495, 1494), (233, 234, 1496, 1495), (234, 235, 1497, 1496), (235, 232, 1494, 1497), (1499, 1500, 289, 288), (1500, 1501, 481, 289), (1501, 1502, 1498, 481), (1502, 1499, 288, 1498), (1503, 1504, 1500, 1499), (1504, 1505, 1501, 1500), (1505, 1506, 1502, 1501), (1506, 1503, 1499, 1502), (1507, 1508, 1504, 1503), (1508, 1509, 1505, 1504), (1509, 1510, 1506, 1505), (1510, 1507, 1503, 1506), (236, 237, 1508, 1507), (237, 238, 1509, 1508), (238, 239, 1510, 1509), (239, 236, 1507, 1510), (1511, 1512, 141, 140), (1512, 1513, 142, 141), (1513, 1514, 143, 142), (1514, 1511, 140, 143), (1515, 1516, 1512, 1511), (1516, 1517, 1513, 1512), (1517, 1518, 1514, 1513), (1518, 1515, 1511, 1514), (1519, 1520, 1516, 1515), (1520, 1521, 1517, 1516), (1521, 1522, 1518, 1517), (1522, 1519, 1515, 1518), (1523, 1524, 1520, 1519), (1524, 1525, 1521, 1520), (1525, 1526, 1522, 1521), (1526, 1523, 1519, 1522), (1527, 1528, 1524, 1523), (1528, 1529, 1525, 1524), (1529, 1530, 1526, 1525), (1530, 1527, 1523, 1526), (1531, 1532, 1528, 1527), (1532, 1533, 1529, 1528), (1533, 1534, 1530, 1529), (1534, 1531, 1527, 1530), (1535, 1536, 1532, 1531), (1536, 1537, 1533, 1532), (1537, 1538, 1534, 1533), (1538, 1535, 1531, 1534), (1539, 1540, 1536, 1535), (1540, 1541, 1537, 1536), (1541, 1542, 1538, 1537), (1542, 1539, 1535, 1538), (1543, 1544, 1540, 1539), (1544, 1545, 1541, 1540), (1545, 1546, 1542, 1541), (1546, 1543, 1539, 1542), (1547, 1548, 1544, 1543), (1548, 1549, 1545, 1544), (1549, 1550, 1546, 1545), (1550, 1547, 1543, 1546), (1551, 1552, 1548, 1547), (1552, 1553, 1549, 1548), (1553, 1554, 1550, 1549), (1554, 1551, 1547, 1550), (1555, 1556, 1552, 1551), (1556, 1557, 1553, 1552), (1557, 1558, 1554, 1553), (1558, 1555, 1551, 1554), (1559, 1560, 1556, 1555), (1560, 1561, 1557, 1556), (1561, 1562, 1558, 1557), (1562, 1559, 1555, 1558), (240, 241, 1560, 1559), (241, 242, 1561, 1560), (242, 243, 1562, 1561), (243, 240, 1559, 1562), (1563, 1564, 77, 76), (1564, 1565, 78, 77), (1565, 1566, 79, 78), (1566, 1563, 76, 79), (1567, 1568, 1564, 1563), (1568, 1569, 1565, 1564), (1569, 1570, 1566, 1565), (1570, 1567, 1563, 1566), (1571, 1572, 1568, 1567), (1572, 1573, 1569, 1568), (1573, 1574, 1570, 1569), (1574, 1571, 1567, 1570), (1575, 1576, 1572, 1571), (1576, 1577, 1573, 1572), (1577, 1578, 1574, 1573), (1578, 1575, 1571, 1574), (1579, 1580, 1576, 1575), (1580, 1581, 1577, 1576), (1581, 1582, 1578, 1577), (1582, 1579, 1575, 1578), (1583, 1584, 1580, 1579), (1584, 1585, 1581, 1580), (1585, 1586, 1582, 1581), (1586, 1583, 1579, 1582), (1587, 1588, 1584, 1583), (1588, 1589, 1585, 1584), (1589, 1590, 1586, 1585), (1590, 1587, 1583, 1586), (1591, 1592, 1588, 1587), (1592, 1593, 1589, 1588), (1593, 1594, 1590, 1589), (1594, 1591, 1587, 1590), (1595, 1596, 1592, 1591), (1596, 1597, 1593, 1592), (1597, 1598, 1594, 1593), (1598, 1595, 1591, 1594), (244, 245, 1596, 1595), (245, 246, 1597, 1596), (246, 247, 1598, 1597), (247, 244, 1595, 1598)])
me_cube.materials.append(mat_material)
me_cube.use_mirror_vertex_groups = False
me_cube.update()

# ---- objects
ob_cube = bpy.data.objects.new('Cube', me_cube)

# ---- transforms, parenting, visibility, modifiers, constraints
ob_cube.location = (0.0, 0.0, 0.0)
ob_cube.rotation_euler = (-0.1112, -0.1267, 0.01411)
ob_cube.lock_rotations_4d = False
ob_cube.empty_display_type = 'ARROWS'
ob_cube.lineart.crease_threshold = 0.0

# ---- collection membership
col_collection.objects.link(ob_cube)

# ---- scene / render settings (as saved in the file)
scene.frame_start = 1; scene.frame_end = 250; scene.frame_set(1)
scene.render.engine = 'BLENDER_EEVEE_NEXT'
scene.cycles.sampling_pattern = 'TABULATED_SOBOL'
scene.cycles.use_light_tree = False
scene.view_settings.view_transform = 'Filmic'
bpy.context.view_layer.update()

# ---- added for rendering (the .blend has no active camera and no usable light): camera, sun
cam_auto = bpy.data.cameras.new('AutoCamera')
cam_auto.lens = 50.0
cam_auto.sensor_width = 36.0
cam_auto.clip_end = 1000.0
ob_auto_camera = bpy.data.objects.new('AutoCamera', cam_auto)
scene.collection.objects.link(ob_auto_camera)
ob_auto_camera.location = (9.51819, -11.0243, 10.5699)
ob_auto_camera.rotation_euler = (1.09748, -7.21219e-08, 0.694738)
scene.camera = ob_auto_camera
light_auto_sun = bpy.data.lights.new('AutoSun', 'SUN')
light_auto_sun.energy = 3.0
light_auto_sun.angle = 0.0523599
ob_auto_sun = bpy.data.objects.new('AutoSun', light_auto_sun)
scene.collection.objects.link(ob_auto_sun)
ob_auto_sun.rotation_euler = (0.872665, 0.174533, 0.523599)
bpy.context.view_layer.update()
